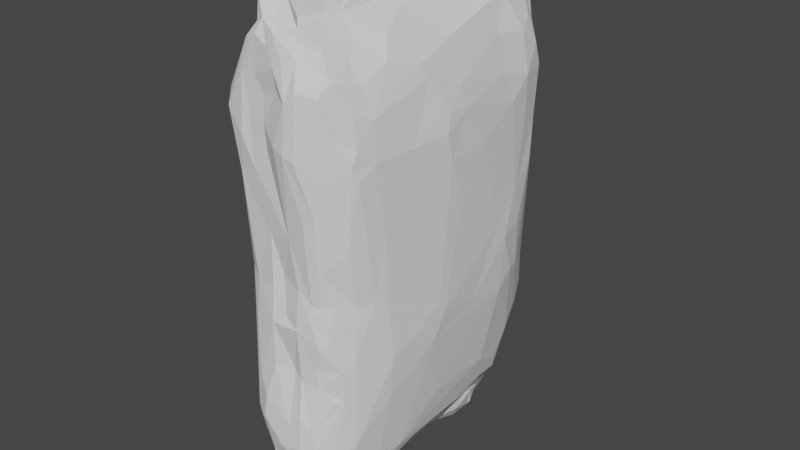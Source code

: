 # Source: chips.blend  (saved by Blender 3.1.7; exported with 4.5.12 LTS)
import bpy
from mathutils import Matrix  # noqa: F401  (used for matrix-valued properties, if any)

bpy.ops.wm.read_factory_settings(use_empty=True)
scene = bpy.context.scene
scene.name = 'Scene'

# ---- collections
col_collection = bpy.data.collections.new('Collection'); scene.collection.children.link(col_collection)

# ---- node groups
ng_auto_smooth = bpy.data.node_groups.new('Auto Smooth', 'GeometryNodeTree')
_s = ng_auto_smooth.interface.new_socket(name='Geometry', in_out='OUTPUT', socket_type='NodeSocketGeometry')
_s = ng_auto_smooth.interface.new_socket(name='Geometry', in_out='INPUT', socket_type='NodeSocketGeometry')
_s = ng_auto_smooth.interface.new_socket(name='Angle', in_out='INPUT', socket_type='NodeSocketFloat')
_s.subtype = 'ANGLE'
_s.min_value = 0.0
_s.max_value = 3.142
ng_auto_smooth.is_modifier = True
_N = ng_auto_smooth.nodes; _L = ng_auto_smooth.links
n0 = _N.new('NodeGroupOutput'); n0.name = 'Group Output'; n0.location = (480, -100)
n1 = _N.new('NodeGroupInput'); n1.name = 'Group Input'; n1.location = (-420, -300)
n2 = _N.new('NodeGroupInput'); n2.name = 'Group Input.001'; n2.location = (-60, -100)
n3 = _N.new('GeometryNodeSetShadeSmooth'); n3.name = 'Set Shade Smooth'; n3.location = (120, -100)
n3.domain = 'EDGE'
n4 = _N.new('GeometryNodeSetShadeSmooth'); n4.name = 'Set Shade Smooth.001'; n4.location = (300, -100)
n5 = _N.new('GeometryNodeInputMeshEdgeAngle'); n5.name = 'Edge Angle'; n5.location = (-420, -220)
n6 = _N.new('GeometryNodeInputEdgeSmooth'); n6.name = 'Is Edge Smooth'; n6.location = (-60, -160)
n7 = _N.new('GeometryNodeInputShadeSmooth'); n7.name = 'Is Face Smooth'; n7.location = (-240, -340)
n8 = _N.new('FunctionNodeBooleanMath'); n8.name = 'Boolean Math'; n8.location = (-60, -220)
n9 = _N.new('FunctionNodeCompare'); n9.name = 'Compare'; n9.location = (-240, -180)
n9.operation = 'LESS_EQUAL'
_L.new(n5.outputs[0], n9.inputs[0])
_L.new(n4.outputs[0], n0.inputs[0])
_L.new(n1.outputs[1], n9.inputs[1])
_L.new(n9.outputs[0], n8.inputs[0])
_L.new(n7.outputs[0], n8.inputs[1])
_L.new(n2.outputs[0], n3.inputs[0])
_L.new(n6.outputs[0], n3.inputs[1])
_L.new(n3.outputs[0], n4.inputs[0])
_L.new(n8.outputs[0], n3.inputs[2])
n0.is_active_output = True

# ---- world
world_world = bpy.data.worlds.new('World'); scene.world = world_world
world_world.use_nodes = True; world_world.node_tree.nodes.clear()
_N = world_world.node_tree.nodes; _L = world_world.node_tree.links
n0 = _N.new('ShaderNodeOutputWorld'); n0.name = 'World Output'; n0.location = (300, 300)
n1 = _N.new('ShaderNodeBackground'); n1.name = 'Background'; n1.location = (10, 300)
n1.inputs[0].default_value = (0.05088, 0.05088, 0.05088, 1.0)
_L.new(n1.outputs[0], n0.inputs[0])
n0.is_active_output = True
world_world.color = (1.0, 1.0, 1.0)
world_world.use_sun_shadow = False
world_world.sun_shadow_jitter_overblur = 0.0

# ---- meshes
me_cube_001 = bpy.data.meshes.new('Cube.001')
me_cube_001.from_pydata([(-0.2525, 0.4948, -0.1256), (-0.06837, 0.5704, 0.931), (0.1492, -0.4526, 0.7875), (-0.05723, -0.333, 1.038), (-0.1448, -0.439, 1.012), (-0.1884, 0.1655, 0.8458), (-0.1859, 0.4443, -0.7524), (-0.1212, -0.1981, -0.9245), (-0.0326, 0.5166, -0.9893), (-0.058, 0.2318, -1.026), (-0.0181, 0.1632, -1.015), (-0.006674, -0.06442, -0.9808), (0.02819, -0.3643, -1.031), (0.08613, 0.06236, -0.926), (0.1393, -0.5228, -0.9985), (0.09759, -0.2445, -0.9239), (-0.1183, -0.6573, -0.5661), (0.05298, -0.6451, -0.5101), (0.2073, -0.4948, -0.06723), (0.09544, -0.6162, -0.09635), (-0.08082, -0.6231, -0.1674), (-0.21, -0.6033, 0.3659), (0.08411, -0.6518, 0.4945), (-0.2307, -0.6227, 0.6049), (0.2739, -0.1639, -0.3361), (0.2843, 0.09885, 0.3761), (0.2846, -0.1414, -0.1792), (0.25, 0.4084, 0.5366), (0.2096, 0.262, 0.7229), (-0.1355, 0.5699, -0.7247), (0.1473, 0.5603, -0.5372), (0.04376, 0.5913, -0.4513), (0.1484, 0.6018, 0.4616), (-0.1119, 0.6044, 0.7964), (0.04936, 0.5863, 0.7722), (0.1099, 0.6132, 0.587), (-0.3023, 0.1766, -0.2011), (-0.2994, -0.1513, -0.2245), (-0.2935, -0.2762, -0.1782), (-0.2634, 0.3372, 0.5672), (-0.2187, -0.4737, -0.7599), (-0.1957, 0.4788, -0.6897), (0.1883, 0.1113, -0.7788), (-0.01274, -0.6079, 0.9263), (0.03553, 0.3333, 1.005), (0.02953, -0.3654, 0.8988), (0.03439, -0.5572, 0.8935), (-0.1685, -0.3818, 0.8951), (0.1915, 0.4777, 0.7357), (0.08871, 0.3927, 0.9043), (-0.0255, -0.5426, 1.006), (-0.09506, 0.3626, 1.033), (-0.119, -0.5544, 0.8962), (-0.1379, 0.3828, 0.8903), (-0.1446, -0.2671, -0.8569), (-0.1149, 0.546, -0.8284), (-0.06172, -0.04829, -0.965), (0.04039, 0.4066, -1.026), (0.1143, -0.3548, -0.9343), (-0.2292, -0.3784, -0.7784), (-0.1932, 0.2699, -0.7775), (-0.09681, 0.2972, -0.9793), (-0.1192, 0.1619, -0.9509), (-0.07491, -0.408, -0.9987), (-0.01857, 0.3307, -1.058), (-0.05127, -0.08404, -0.9716), (0.0573, 0.2867, -0.9894), (0.09554, -0.3983, -1.024), (0.05744, -0.5791, -1.058), (0.1149, -0.5582, -1.037), (0.06874, 0.2575, -0.9319), (0.07926, -0.6392, -0.7346), (0.1033, -0.6062, -0.297), (0.03782, -0.627, -0.1579), (0.09607, -0.606, -0.04258), (0.04392, -0.6584, 0.5066), (-0.06908, -0.6397, 0.8819), (0.1122, -0.6021, -0.3786), (-0.1791, -0.6066, -0.2232), (-0.08459, -0.6035, 0.1769), (0.1313, -0.6045, 0.09198), (-0.000768, -0.6525, 0.524), (0.03274, -0.63, 0.8037), (0.2373, -0.09086, -0.6052), (0.2895, -0.03204, 0.1945), (0.205, -0.01231, 0.7756), (0.2863, 0.2546, -0.06495), (0.2601, -0.01672, 0.6167), (0.1998, 0.4161, -0.5831), (-0.1942, 0.5387, -0.1425), (-0.0406, 0.5601, 0.1021), (0.1622, 0.5663, 0.2397), (0.2193, 0.5078, 0.3279), (0.2197, 0.4982, 0.6338), (0.01502, 0.5421, -0.8075), (-0.1632, 0.5986, 0.6586), (-0.1565, 0.5337, 0.8198), (0.1161, 0.5827, 0.8165), (-0.2838, -0.2881, -0.457), (0.2345, -0.433, 0.6097), (-0.0021, -0.1596, 1.032), (-0.1587, -0.4213, 0.9038), (0.1983, -0.5049, -0.6384), (-0.2094, -0.3944, -0.8122), (-0.1052, 0.5696, -0.7997), (-0.06179, -0.2969, -0.9829), (0.03994, -0.2563, -0.9843), (0.1637, -0.1689, -0.8197), (-0.1328, -0.6513, -0.5795), (0.09626, -0.6323, -0.5659), (-0.04607, -0.589, 0.0147), (-0.02291, -0.6092, -0.1329), (-0.1371, -0.6145, 0.4128), (-0.1739, -0.626, 0.5112), (0.2679, 0.3313, -0.234), (0.2669, 0.3644, -0.0409), (0.2531, -0.4029, 0.2062), (-0.06794, 0.5842, -0.7834), (0.106, 0.5977, -0.5115), (0.02995, 0.5582, -0.07675), (-0.02366, 0.5584, 0.377), (-0.1635, 0.5855, 0.4405), (-0.2554, 0.2058, -0.6496), (-0.2716, 0.4412, -0.2865), (-0.2669, -0.5491, 0.4605), (-0.2788, -0.2789, 0.5513), (-0.1384, -0.5016, -0.8677), (-0.1287, -0.1451, 0.8883), (-0.1411, 0.005975, -0.8871), (-0.03307, 0.374, -1.05), (-0.0008355, -0.6043, -0.3383), (0.0934, -0.2873, -0.9346), (-0.02112, 0.573, 0.4764), (0.1666, -0.5975, 0.4355), (-0.09051, -0.3778, 1.036), (0.0115, 0.4507, 1.073), (0.003184, 0.5057, -0.9869), (0.109, -0.3846, 0.8456), (-0.2118, 0.517, -0.5171), (0.09209, 0.4876, -0.7777), (0.1905, 0.2514, -0.7432), (0.2255, -0.5333, 0.4662), (0.08599, -0.5635, 0.8461), (0.01702, -0.4227, 0.9056), (-0.01494, -0.08094, 1.05), (-0.05112, 0.4206, 1.075), (-0.0439, -0.1228, 1.064), (-0.1333, -0.289, 0.9522), (0.004107, 0.3221, 1.062), (-0.07646, 0.4013, 1.057), (-0.0295, -0.1878, 1.049), (-0.07394, 0.14, 1.035), (-0.09137, -0.592, 1.01), (-0.1284, 0.05169, 0.8961), (-0.03228, 0.4039, -1.051), (-0.06958, 0.1355, -0.9996), (0.08422, -0.595, -1.012), (-0.1153, -0.3362, -0.8774), (-0.1325, 0.1226, -0.9159), (-0.1174, 0.5259, -0.8629), (-0.03413, -0.2499, -0.982), (0.02424, 0.3069, -1.049), (0.05998, -0.1775, -0.9562), (0.08227, -0.6036, -0.9025), (-0.2314, -0.5652, -0.6167), (0.1771, -0.5596, -0.3066), (0.03896, -0.6102, -0.003999), (-0.2434, -0.5442, 0.1734), (0.05395, -0.6508, 0.6779), (-0.161, -0.6098, -0.6788), (-0.1071, -0.6509, -0.471), (-0.0868, -0.6056, -0.02912), (0.1973, 0.3366, -0.6922), (0.255, -0.3622, -0.3109), (0.2852, 0.2008, 0.004202), (0.2652, -0.268, 0.4661), (0.271, 0.2543, -0.3033), (0.2773, 0.006119, 0.5351), (-0.08787, 0.5648, -0.002189), (0.2181, 0.5047, 0.1692), (0.04426, 0.5566, 0.2995), (0.05994, 0.5933, 0.8616), (0.1236, 0.5987, 0.7327), (0.02935, 0.6019, 0.9282), (-0.008903, 0.5854, 0.5716), (-0.09525, 0.5915, 0.8816), (-0.2326, 0.518, 0.3013), (-0.2348, 0.1373, 0.749), (-0.2657, -0.2161, -0.6539), (-0.2377, -0.2723, 0.7669), (-0.254, 0.3111, 0.6555), (-0.2101, 0.5096, 0.695), (0.09454, -0.1483, 0.8844), (0.008339, 0.332, -1.063), (0.0466, -0.5107, -1.078), (0.06798, -0.4324, -1.064), (0.05104, 0.3422, -0.9279), (-0.2226, -0.5654, -0.008373), (-0.03657, -0.6596, -0.6591), (0.0006345, -0.6248, 0.6996), (0.08837, -0.5901, 0.8271), (0.1317, 0.5775, -0.2064), (0.06689, 0.5857, 0.892), (-0.2832, -0.3352, 0.273), (0.2315, -0.512, 0.5218), (0.1059, -0.5843, -0.9086), (-0.04855, -0.6213, 0.9275), (-0.08369, -0.6099, 0.912), (0.06896, 0.4536, 0.9278), (0.02991, 0.3991, 1.04), (-0.05784, 0.5362, 1.026), (-0.09172, -0.1893, 1.038), (-0.1277, -0.09891, 0.8937), (-0.197, -0.5217, 0.831), (0.1016, -0.5278, 0.8384), (-0.07542, -0.5053, 1.043), (-0.1153, 0.3088, 0.9152), (-0.1728, 0.08459, 0.8549), (-0.1949, -0.1541, 0.8561), (-0.2337, -0.1382, -0.773), (-0.05919, -0.5778, -0.9841), (0.02218, -0.6046, -1.013), (-0.0759, -0.1724, -0.9537), (0.02183, -0.1557, -0.9718), (0.1089, -0.5038, -1.064), (-0.1427, -0.0588, -0.8883), (-0.1066, -0.07357, -0.918), (-0.1001, -0.3773, -0.9749), (-0.08701, 0.1875, -0.9999), (-0.02571, -0.4091, -1.044), (0.00202, -0.2341, -0.9849), (0.03157, 0.3988, -1.038), (0.05694, 0.2925, -0.9402), (0.05808, 0.3796, -0.9471), (0.08393, 0.1375, -0.9319), (0.1578, -0.4453, -0.9028), (0.2052, -0.5098, -0.267), (0.04075, -0.6175, -0.3664), (0.008437, -0.6126, 0.1809), (-0.09713, -0.6234, 0.7405), (0.1387, -0.5939, -0.7403), (-0.1825, -0.6207, -0.5629), (0.1233, -0.6094, -0.2095), (-0.07523, -0.6285, -0.3437), (0.09446, -0.6429, 0.7249), (-0.006543, -0.6289, 0.9027), (0.2442, 0.399, -0.2493), (0.2494, -0.3887, -0.07173), (0.2494, -0.4409, 0.4686), (0.223, 0.4054, 0.6969), (0.2275, -0.2071, 0.727), (-0.1792, 0.5348, -0.6115), (-0.158, 0.5477, -0.1397), (-0.1102, 0.5874, 0.3447), (-0.0654, 0.597, 0.6399), (-0.2188, 0.5328, 0.5612), (-0.05406, 0.5885, 0.9016), (-0.1515, 0.5586, -0.6267), (-0.1217, 0.6048, 0.5786), (0.02605, 0.5916, 0.6838), (-0.1345, 0.5204, 0.8826), (-0.305, 0.1775, 0.1881), (-0.2673, 0.4542, 0.2234), (-0.2486, -0.4764, -0.5958), (-0.2705, -0.3118, -0.5974), (-0.2869, -0.1083, -0.4475), (0.04544, 0.05805, 0.918), (-0.01248, 0.1044, 1.053), (-0.07823, -0.5753, 1.026), (-0.1134, 0.4533, 0.9065), (0.1674, -0.5354, -0.769), (-0.1191, 0.4706, -0.8481), (-0.09917, -0.3247, -0.9546), (0.1853, -0.5303, -0.6526), (0.1592, -0.5674, -0.0485), (-0.06788, -0.6146, 0.68), (0.2362, -0.5097, 0.4224), (0.2397, -0.3678, -0.4829), (0.2855, -0.1098, 0.4769), (-0.07164, 0.5973, -0.6613), (0.09228, 0.562, -0.6444), (-0.03972, 0.5449, -0.12), (0.145, 0.5634, 0.06691), (-0.2066, 0.3208, -0.7484), (-0.2137, 0.4263, -0.683), (-0.2966, 0.1566, 0.3758), (0.286, -0.1119, -0.222), (-0.1941, 0.4913, 0.745), (-0.2555, -0.05337, 0.7347), (-0.275, -0.4034, -0.1413), (-0.262, 0.2442, -0.5752), (-0.2504, 0.4575, -0.4403), (-0.2403, -0.03904, -0.7325), (-0.2524, 0.4984, -0.2978), (-0.2671, -0.03325, -0.6216), (-0.09667, 0.5331, 0.9129), (-0.1278, 0.598, 0.7936), (0.02463, 0.5992, 0.881), (-0.07293, 0.5858, 0.8281), (-0.1941, 0.5509, 0.6853), (-0.07299, -0.611, 0.4823), (0.1896, 0.5373, 0.107), (-0.1693, 0.5735, 0.2307), (0.1432, 0.5748, -0.3073), (-0.07953, 0.5486, -0.3455), (-0.1247, 0.5453, -0.192), (0.153, 0.573, -0.4388), (0.01574, 0.597, -0.57), (-0.2054, 0.5229, -0.3747), (0.2467, 0.262, 0.5789), (0.2421, 0.4596, 0.1604), (0.1685, -0.5623, 0.7463), (0.207, -0.5377, 0.1554), (-0.0286, -0.6319, 0.8436), (-0.1452, -0.6341, 0.7453), (-0.1166, -0.6301, 0.8612), (-0.1364, -0.6172, 0.6017), (-0.07668, -0.6159, 0.5825), (0.1292, -0.6133, 0.295), (0.2349, -0.4364, -0.05072), (0.001196, -0.6504, -0.5601), (-0.237, -0.5509, -0.4671), (0.04657, -0.6479, -0.7307), (0.05408, -0.6552, -0.6434), (0.1105, -0.6188, -0.751), (0.08383, -0.5048, -1.073), (0.09728, -0.1227, -0.9281), (0.02902, 0.09128, -0.9876), (0.02387, 0.169, -1.002), (-0.03034, -0.1406, -0.9722), (-0.0651, 0.5169, -0.9678), (-0.08701, -0.5263, -0.9899), (-0.0988, -0.4652, -0.9923), (-0.174, -0.4029, -0.8496), (-0.1233, 0.2313, -0.9248), (-0.02308, -0.56, -1.023), (-0.2114, 0.04171, 0.8239), (-0.2023, 0.2655, 0.8127), (-0.1954, -0.4189, 0.877), (-0.1409, -0.2351, 0.8954), (-0.1227, -0.4695, 1.031), (0.139, -0.5425, -0.9346), (-0.01096, -0.6374, -0.7746), (-0.04889, -0.01136, 1.059), (-0.02283, 0.2195, 1.062), (-0.04443, 0.1784, 1.06), (0.03698, 0.4665, 1.051), (-0.2246, 0.1214, -0.7504), (0.1567, 0.3585, 0.8476), (-0.001461, -0.5176, 0.9157), (-0.1393, 0.348, -0.8353), (0.08556, -0.624, 0.277), (0.2883, -0.09159, 0.3691), (0.006894, 0.5827, 0.7969), (-0.02115, -0.3372, 1.022), (-0.09925, 0.4688, -0.955), (0.07563, -0.6115, 0.8163), (0.06848, 0.5609, 0.1158), (0.08166, 0.6118, 0.683), (0.1653, -0.4948, -0.8868), (0.166, 0.5516, -0.2964), (0.01559, 0.5551, -0.2409), (-0.1659, 0.5312, -0.3767), (0.0566, 0.3553, -0.9623), (0.161, -0.6056, 0.7086), (0.2143, 0.5361, 0.5416), (-0.2846, 0.06995, 0.5312), (0.2768, 0.07765, -0.2612), (0.2275, 0.2068, -0.6191), (-0.1717, -0.5926, -0.04056), (-0.04528, -0.1932, 1.055), (-0.1552, -0.6258, -0.4329), (0.1878, 0.488, -0.486), (0.1071, -0.6306, -0.6568), (0.06161, 0.5832, -0.6156), (-0.04346, -0.638, -0.9181), (0.02748, 0.581, -0.7178), (0.1481, 0.1118, -0.8235), (0.2155, -0.5085, 0.6392), (0.07601, -0.0259, -0.9317), (0.08287, -0.3459, -0.9869), (-0.004531, -0.6336, 0.78), (-0.2737, -0.4997, 0.4982), (0.07239, 0.4032, -0.9167), (0.1783, 0.366, -0.7545), (0.07241, 0.467, -0.9013), (0.1341, 0.338, -0.8087), (-0.192, -0.2122, -0.8181), (0.02671, -0.6277, -0.9612), (0.1045, -0.5931, -0.9906), (-0.1131, 0.2099, 0.9167), (-0.1592, 0.3118, 0.8789), (-0.1509, -0.4738, 0.9031), (-0.234, 0.501, 0.5646), (-0.1088, -0.04902, 0.9572), (-0.07866, 0.4921, 1.03), (-0.1682, -0.5881, -0.7051), (-0.0214, 0.5539, 0.2878), (-0.09375, 0.5664, 0.2598), (0.0729, 0.5702, 0.9129), (-0.002242, 0.5568, 0.01827), (-0.1008, -0.6349, -0.7186), (-0.07616, -0.5985, -0.9428), (0.1576, -0.2804, 0.8374), (0.1822, -0.547, -0.4313), (0.2454, 0.4117, 0.3668), (-0.1254, 0.1484, 0.9044), (0.07581, 0.5891, 0.3813), (-0.2476, -0.5401, 0.6782), (-0.2182, -0.539, -0.673), (0.1765, -0.5857, 0.5883), (0.1331, -0.5893, -0.04912), (-0.2427, -0.4261, 0.7438), (0.1986, -0.3278, 0.7678), (0.1931, -0.4452, 0.7165), (0.1467, 0.586, 0.6075), (-0.2664, 0.1262, 0.6336), (-0.04816, -0.5022, -1.014), (-0.2956, -0.1458, 0.2991), (-0.06553, 0.4228, -1.02), (0.1581, -0.5775, -0.1717), (-0.09634, 0.04967, -0.9554), (-0.1466, 0.2354, -0.8194), (-0.2956, 0.2808, -0.06775), (-0.2054, -0.02422, -0.7763), (0.05197, -0.6275, -0.9022), (-0.2063, -0.2651, 0.841), (0.1967, -0.1776, -0.7865), (0.1575, -0.5731, -0.4369), (-0.006673, -0.6232, -0.9764), (-0.2337, -0.6014, 0.6689), (0.01238, -0.6178, 0.8968), (0.2091, -0.275, -0.7642), (0.2002, -0.3935, -0.7658), (0.2726, 0.3273, 0.1103), (0.2786, -0.09584, 0.5457), (0.2592, 0.3114, 0.4635), (0.2439, -0.1695, 0.6802), (-0.1015, 0.5915, -0.7529), (-0.126, 0.6244, 0.6982), (0.07623, 0.6009, 0.8226), (-0.1271, 0.5645, 0.8727), (0.169, 0.5285, 0.7273), (-0.2666, -0.4773, 0.1379), (-0.2757, 0.339, -0.3297), (-0.08561, 0.398, -0.9921), (0.08026, 0.5986, 0.7568), (-0.07836, 0.6142, 0.7584), (0.1617, -0.595, 0.733), (0.04326, 0.423, -0.9812), (0.1469, -0.3581, -0.8305), (0.02401, -0.04867, -0.9679), (0.05613, 0.1879, -0.9705), (-0.08946, -0.2804, 1.035), (-0.1614, 0.127, -0.8074), (-0.205, -0.578, 0.7431), (0.1067, -0.4795, -1.041), (-0.01945, -0.5115, -1.035), (-0.1926, -0.5344, -0.7626)], [], [(192, 45, 403), (345, 151, 343), (265, 37, 36), (408, 455, 213, 412), (157, 333, 54), (367, 24, 176), (12, 380, 195), (74, 19, 411), (140, 42, 386), (240, 373, 324), (266, 45, 192), (268, 152, 206), (119, 91, 201), (376, 279, 307, 374), (171, 20, 110), (297, 202, 181), (385, 139, 384, 386), (238, 166, 74), (88, 372, 246, 114), (377, 107, 326, 13), (345, 343, 344), (454, 128, 424, 347), (47, 101, 339), (4, 101, 392), (384, 172, 140, 386), (7, 54, 387), (239, 313, 76, 314), (10, 328, 11), (182, 446, 440, 97), (15, 107, 450), (356, 82, 168, 244), (389, 163, 425), (166, 238, 110), (203, 418, 38, 289), (400, 119, 281, 178), (366, 418, 125, 288), (48, 249, 93), (393, 191, 299, 255), (55, 6, 41, 29), (248, 204, 141, 276), (303, 201, 360), (298, 185, 256), (444, 123, 291), (123, 444, 36, 423), (173, 24, 286), (289, 382, 203), (67, 58, 235, 14), (366, 288, 416), (164, 289, 263), (262, 186, 0), (442, 97, 399), (141, 204, 410, 133), (439, 296, 33), (438, 279, 376, 117), (220, 335, 221, 429), (447, 353, 254), (253, 132, 120), (254, 184, 132), (223, 329, 65, 11), (165, 242, 72, 77), (118, 30, 280), (138, 293, 308), (280, 30, 139), (20, 73, 111), (117, 376, 94), (437, 85, 250), (27, 93, 249), (399, 208, 348, 48), (27, 309, 436), (440, 34, 353, 181), (174, 84, 286, 367), (49, 208, 209, 44), (277, 24, 173), (319, 312, 18), (200, 142, 431), (317, 199, 275), (35, 358, 182, 415), (42, 427, 107, 377), (109, 237, 17), (1, 295, 395, 210), (15, 162, 326, 107), (188, 265, 294), (287, 191, 190, 337), (25, 84, 174, 434), (196, 70, 232), (11, 328, 327), (17, 320, 323, 109), (408, 382, 124, 430), (228, 62, 334, 61), (104, 330, 55), (117, 8, 330), (105, 227, 272), (332, 126, 103), (332, 331, 126), (361, 119, 201), (228, 61, 445), (218, 47, 339), (225, 128, 226), (101, 338, 392), (344, 343, 267), (343, 146, 267), (135, 345, 344), (44, 209, 148), (137, 45, 214), (99, 378, 204, 248), (16, 108, 169), (176, 24, 83, 368), (401, 342, 322, 198), (236, 319, 18), (39, 393, 262, 261), (181, 353, 298), (10, 155, 228, 9), (442, 48, 93), (241, 164, 169, 108), (256, 185, 183), (64, 129, 231), (258, 253, 302), (350, 61, 334, 422), (303, 360, 306), (307, 361, 31), (387, 424, 225, 7), (27, 249, 28, 309), (179, 92, 310), (435, 175, 278), (442, 93, 365), (255, 95, 186), (20, 130, 73), (42, 368, 432), (19, 166, 73), (243, 371, 170), (372, 88, 30), (374, 280, 376), (456, 14, 69, 224), (376, 139, 94), (70, 377, 234), (166, 19, 74), (181, 202, 97), (412, 338, 426, 189), (15, 131, 106, 162), (381, 239, 275, 199), (418, 261, 37, 38), (59, 188, 219), (399, 183, 346, 208), (68, 389, 156), (261, 36, 37), (390, 51, 216), (297, 298, 256, 183), (201, 303, 31), (338, 213, 392), (4, 147, 101), (373, 240, 404), (125, 418, 203, 382), (51, 151, 149), (320, 16, 198, 323), (401, 396, 375), (100, 45, 266), (49, 192, 85, 348), (44, 148, 266), (357, 119, 400), (46, 43, 142), (248, 276, 116), (116, 319, 247), (315, 52, 213, 455), (49, 44, 266), (385, 449, 136, 94), (208, 346, 209), (266, 148, 144), (144, 100, 266), (267, 144, 148), (344, 267, 148), (296, 441, 185, 33), (169, 396, 401), (404, 165, 77, 428), (149, 345, 145), (149, 151, 345), (343, 394, 211), (146, 343, 211), (264, 59, 40, 263), (152, 392, 52), (53, 391, 216), (391, 5, 406), (391, 337, 5), (92, 405, 434, 310), (217, 153, 406), (87, 177, 309, 28), (1, 210, 183), (40, 59, 103), (429, 221, 388), (91, 407, 32), (424, 387, 219), (387, 333, 219), (235, 359, 341, 14), (340, 134, 453), (105, 226, 222), (222, 226, 56), (325, 224, 69, 68), (56, 11, 65), (12, 195, 229), (145, 135, 210, 395), (82, 381, 168), (380, 58, 67), (80, 274, 18, 312), (74, 411, 80), (377, 13, 234), (102, 273, 270), (63, 229, 457, 417), (205, 163, 389), (346, 183, 210, 135), (281, 361, 304, 305), (71, 109, 323), (71, 373, 109), (328, 161, 66, 452), (71, 323, 322), (165, 236, 420, 242), (445, 350, 271, 355), (412, 189, 125), (153, 151, 390, 406), (193, 328, 10, 64), (170, 108, 16), (78, 197, 241), (413, 250, 85), (72, 73, 237), (73, 166, 110), (73, 110, 111), (266, 192, 49), (100, 370, 150), (369, 21, 197), (414, 99, 413), (187, 336, 217, 5), (180, 120, 132), (180, 397, 120), (45, 100, 150, 354), (437, 435, 87, 85), (252, 281, 305), (120, 397, 398, 253), (432, 368, 83), (172, 88, 368), (122, 347, 292, 294), (130, 237, 73), (39, 285, 366, 190), (415, 442, 365), (175, 248, 26), (174, 367, 86), (55, 29, 104), (29, 438, 104), (104, 438, 117), (194, 68, 335, 457), (67, 14, 456), (308, 362, 138), (31, 118, 307), (0, 89, 293), (124, 382, 443, 167), (259, 35, 184), (259, 358, 35), (119, 357, 91), (301, 92, 179), (91, 357, 180), (190, 191, 393, 39), (312, 141, 133, 80), (206, 76, 313, 245), (193, 64, 231), (207, 76, 206), (152, 207, 206), (206, 245, 43), (234, 13, 452), (452, 327, 328), (335, 220, 331, 457), (34, 440, 446), (220, 429, 375, 402), (287, 96, 191), (306, 372, 30, 118), (182, 442, 415), (185, 1, 183), (291, 138, 41), (284, 291, 41), (297, 181, 298), (355, 330, 419, 445), (66, 161, 231, 363), (411, 420, 274), (264, 98, 265, 188), (262, 293, 123), (262, 0, 293), (262, 123, 423), (94, 136, 8, 117), (306, 118, 31), (62, 421, 128), (228, 155, 421), (75, 238, 351), (325, 68, 194), (60, 350, 422), (423, 36, 261), (142, 214, 46), (348, 85, 28), (362, 304, 307, 279), (348, 208, 49), (45, 143, 214), (2, 137, 214), (226, 128, 421, 56), (370, 453, 134), (135, 344, 148), (267, 146, 144), (394, 153, 212), (147, 394, 212), (147, 211, 394), (340, 4, 152), (268, 340, 152), (218, 127, 212), (153, 217, 218), (218, 212, 153), (5, 337, 187), (288, 426, 336), (336, 218, 217), (221, 335, 68), (128, 225, 424), (284, 6, 283), (252, 362, 308, 89), (225, 226, 7), (50, 43, 46, 349), (360, 179, 310, 246), (426, 47, 218), (103, 333, 332), (332, 63, 417), (243, 170, 320, 130), (272, 227, 157), (55, 330, 159), (105, 229, 63), (227, 105, 63), (37, 265, 98, 38), (10, 9, 64), (24, 277, 432, 83), (434, 405, 436, 25), (11, 327, 451), (326, 379, 13), (99, 248, 175, 437), (195, 325, 194), (433, 235, 432), (235, 450, 427), (432, 427, 42), (197, 167, 321), (197, 21, 167), (109, 428, 77), (103, 126, 40), (240, 270, 273), (163, 324, 71), (388, 375, 429), (282, 91, 301), (198, 322, 323), (162, 451, 379, 326), (241, 321, 164), (88, 384, 139, 30), (79, 21, 369), (241, 197, 321), (237, 77, 72), (371, 20, 78), (371, 78, 241), (31, 361, 201), (143, 349, 46, 214), (276, 141, 312), (81, 75, 168), (316, 112, 317), (316, 275, 239), (113, 314, 23), (113, 316, 314), (316, 239, 314), (315, 314, 76), (431, 142, 43), (383, 233, 449), (172, 384, 88), (102, 173, 236), (368, 88, 176), (88, 114, 176), (0, 186, 302, 89), (219, 188, 294, 292), (26, 84, 352), (180, 357, 90, 397), (278, 177, 435), (278, 175, 26), (390, 216, 391, 406), (354, 150, 370, 3), (99, 437, 250), (41, 138, 251), (257, 138, 362), (279, 257, 362), (304, 361, 307), (288, 336, 187, 416), (281, 119, 361), (360, 282, 301), (257, 29, 41, 251), (121, 258, 302), (300, 112, 238), (258, 439, 254), (121, 95, 439), (182, 358, 446), (324, 163, 205, 240), (296, 96, 441), (173, 247, 319, 236), (394, 343, 151, 153), (182, 97, 442), (48, 442, 399), (202, 183, 399), (122, 36, 290), (11, 56, 155, 10), (291, 123, 293), (291, 293, 138), (219, 292, 424), (347, 122, 283), (122, 291, 284), (122, 284, 283), (122, 290, 291), (98, 289, 38), (164, 321, 443), (294, 265, 36, 122), (289, 443, 382), (124, 23, 430), (441, 295, 185), (288, 125, 189), (434, 174, 86, 115), (173, 286, 26), (52, 315, 207), (423, 261, 262), (36, 444, 290), (263, 289, 98), (441, 260, 295), (439, 447, 254), (258, 132, 253), (258, 254, 132), (302, 398, 178), (201, 91, 282), (360, 301, 179), (201, 282, 360), (231, 57, 233, 363), (308, 293, 89), (354, 3, 215, 50), (365, 93, 27), (84, 25, 352), (223, 162, 106, 230), (115, 310, 434), (413, 403, 137, 2), (140, 172, 368), (448, 244, 364), (432, 277, 433), (356, 200, 431), (176, 114, 86, 367), (23, 314, 315), (430, 23, 315), (112, 316, 113), (133, 318, 80), (238, 112, 79), (243, 20, 371), (109, 77, 237), (79, 112, 21), (425, 322, 342), (436, 309, 177, 25), (58, 131, 450), (195, 224, 325), (240, 205, 341, 270), (223, 451, 162), (193, 161, 328), (66, 232, 452), (104, 117, 330), (332, 417, 331), (417, 457, 331), (13, 379, 451, 327), (219, 333, 103), (219, 103, 59), (47, 338, 101), (215, 340, 268), (145, 345, 135), (249, 48, 348), (249, 348, 28), (337, 190, 416, 187), (238, 74, 351), (365, 32, 35, 415), (261, 285, 39), (425, 342, 375, 388), (50, 349, 143), (440, 181, 97), (455, 430, 315), (91, 92, 301), (91, 180, 407), (159, 330, 355, 271), (95, 302, 186), (75, 351, 318, 22), (419, 330, 8, 154), (140, 368, 42), (131, 58, 380), (55, 271, 6), (381, 313, 239), (457, 229, 195, 194), (144, 146, 370), (100, 144, 370), (242, 73, 72), (242, 19, 73), (369, 197, 78), (324, 373, 71), (381, 199, 168), (195, 380, 67), (21, 112, 113), (40, 458, 409), (70, 196, 386), (54, 333, 387), (221, 156, 388), (69, 389, 68), (390, 151, 51), (4, 392, 152), (409, 458, 396), (183, 202, 297), (276, 312, 319), (16, 169, 401, 198), (295, 260, 269), (54, 7, 272, 157), (6, 271, 60, 283), (364, 244, 22, 133), (268, 206, 43, 50), (170, 16, 320), (64, 9, 129), (455, 408, 430), (211, 453, 370, 146), (56, 65, 329, 222), (342, 401, 375), (70, 234, 452, 232), (168, 75, 22), (223, 11, 451), (450, 131, 15), (331, 220, 402), (449, 233, 57), (448, 356, 244), (173, 26, 247), (445, 129, 9), (443, 321, 167), (178, 398, 397), (303, 306, 31), (177, 87, 435), (136, 449, 57), (385, 383, 449), (245, 356, 431), (270, 359, 433, 102), (124, 167, 21), (427, 450, 107), (235, 58, 450), (230, 160, 222, 329), (230, 106, 12), (160, 230, 12), (339, 101, 147), (389, 69, 14, 341), (158, 62, 128), (421, 155, 56), (262, 393, 186), (393, 255, 186), (298, 353, 447), (238, 79, 110), (7, 226, 105, 272), (269, 216, 51), (285, 261, 418), (86, 114, 246, 115), (190, 366, 416), (259, 34, 446, 358), (407, 180, 132), (410, 364, 133), (413, 99, 250), (413, 2, 414), (263, 40, 409), (458, 402, 375, 396), (163, 71, 322, 425), (116, 276, 319), (178, 90, 400), (26, 248, 116), (286, 84, 26), (253, 398, 302), (85, 403, 413), (27, 405, 92, 365), (428, 109, 404), (109, 373, 404), (389, 425, 388, 156), (405, 27, 436), (5, 217, 406), (136, 57, 231), (453, 147, 4, 340), (32, 407, 184), (386, 383, 385), (448, 364, 378, 311), (134, 215, 3), (164, 263, 409), (23, 21, 113), (97, 202, 399), (296, 299, 191, 96), (280, 374, 307, 118), (204, 378, 364), (204, 364, 410), (80, 411, 274), (376, 280, 139), (94, 139, 385), (306, 360, 246, 372), (263, 98, 264), (213, 338, 412), (380, 12, 106, 131), (409, 396, 169, 164), (386, 42, 377, 70), (2, 311, 414), (184, 407, 132), (55, 159, 271), (6, 284, 41), (66, 363, 196, 232), (252, 178, 281), (17, 237, 130, 320), (20, 243, 130), (456, 224, 195, 67), (50, 215, 268), (408, 412, 125, 382), (366, 285, 418), (193, 231, 161), (420, 411, 19, 242), (269, 53, 216), (295, 269, 395), (235, 433, 359), (359, 270, 341), (356, 245, 82), (129, 154, 231), (452, 13, 327), (354, 50, 143), (298, 447, 33), (135, 148, 209, 346), (274, 420, 18), (420, 236, 18), (62, 228, 421), (351, 80, 318), (351, 74, 80), (347, 283, 60), (292, 347, 424), (147, 212, 127, 339), (3, 370, 134), (453, 211, 147), (205, 389, 341), (218, 339, 127), (12, 229, 105, 160), (288, 189, 426), (333, 157, 227), (333, 227, 332), (62, 158, 334), (9, 228, 445), (369, 78, 20, 171), (160, 105, 222), (230, 329, 223), (356, 448, 311, 200), (432, 235, 427), (124, 21, 23), (404, 240, 273), (404, 102, 236), (40, 126, 458), (170, 371, 241, 108), (369, 171, 79), (45, 354, 143), (81, 238, 75), (317, 112, 300), (316, 317, 275), (168, 22, 244), (245, 431, 43), (433, 277, 102), (383, 196, 233), (200, 311, 214, 142), (177, 278, 352, 25), (2, 214, 311), (115, 246, 310), (29, 257, 279, 438), (24, 367, 286), (35, 32, 184), (437, 175, 435), (34, 259, 254, 353), (257, 251, 138), (304, 362, 305), (252, 89, 302), (178, 252, 302), (178, 397, 90), (365, 92, 32), (26, 116, 247), (81, 300, 238), (81, 317, 300), (184, 254, 259), (299, 296, 95, 255), (129, 445, 419, 154), (258, 121, 439), (439, 95, 296), (185, 295, 1), (317, 81, 168, 199), (350, 445, 61), (290, 444, 291), (289, 164, 443), (213, 52, 392), (152, 52, 207), (441, 96, 260), (298, 33, 185), (439, 33, 447), (402, 458, 126, 331), (92, 91, 32), (305, 362, 252), (87, 28, 85), (173, 102, 277), (313, 381, 245), (381, 82, 245), (422, 454, 347, 60), (404, 273, 102), (332, 227, 63), (426, 338, 47), (128, 454, 158), (336, 426, 218), (395, 269, 51, 149), (350, 60, 271), (352, 278, 26), (110, 20, 111), (79, 171, 110), (207, 315, 76), (357, 400, 90), (149, 145, 395), (99, 414, 311, 378), (196, 363, 233), (95, 121, 302), (133, 22, 318), (154, 8, 136, 231), (264, 188, 59), (340, 215, 134), (386, 196, 383), (404, 236, 165), (221, 68, 156), (45, 137, 403), (403, 85, 192), (158, 454, 422, 334), (287, 337, 260, 96), (260, 337, 391, 53), (53, 269, 260)])
_uv = me_cube_001.uv_layers.new(name='UVMap')
_uv.uv.foreach_set('vector', [0.6905, 0.6579, 0.7273, 0.6569, 0.6954, 0.6804, 0.7756, 0.5922, 0.7885, 0.5968, 0.7828, 0.6261, 0.4363, 0.1088, 0.4722, 0.09888, 0.4746, 0.1683, 0.5957, 0.1637, 0.6051, 0.5726, 0.6236, 0.0397, 0.6106, 0.03842, 0.1954, 0.6909, 0.1695, 0.7134, 0.1835, 0.6738, 0.4667, 0.5965, 0.4469, 0.6649, 0.4559, 0.5702, 0.2544, 0.6891, 0.2765, 0.6874, 0.2783, 0.7026, 0.4931, 0.8132, 0.4848, 0.8131, 0.492, 0.7991, 0.3632, 0.5526, 0.356, 0.5867, 0.337, 0.541, 0.3964, 0.811, 0.4147, 0.8261, 0.3993, 0.8236, 0.714, 0.6173, 0.7273, 0.6569, 0.6905, 0.6579, 0.8064, 0.7376, 0.8151, 0.7412, 0.8014, 0.746, 0.488, 0.4131, 0.5157, 0.4223, 0.4771, 0.4278, 0.3943, 0.3916, 0.4053, 0.3626, 0.4214, 0.3754, 0.4093, 0.4026, 0.4928, 0.9304, 0.4761, 0.9269, 0.4937, 0.8964, 0.5963, 0.3513, 0.6054, 0.378, 0.5943, 0.3756, 0.3005, 0.5183, 0.3082, 0.5155, 0.3646, 0.5366, 0.337, 0.541, 0.5193, 0.8596, 0.4962, 0.8401, 0.4931, 0.8132, 0.4098, 0.5095, 0.4242, 0.4865, 0.4553, 0.5244, 0.4641, 0.549, 0.3403, 0.5921, 0.3326, 0.6621, 0.3011, 0.6482, 0.3029, 0.6133, 0.7756, 0.5922, 0.7828, 0.6261, 0.7634, 0.5851, 0.16, 0.602, 0.183, 0.6201, 0.3572, 0.1408, 0.2937, 0.3013, 0.8436, 0.7012, 0.83, 0.7086, 0.837, 0.6722, 0.811, 0.7105, 0.83, 0.7086, 0.8322, 0.7191, 0.3646, 0.5366, 0.3746, 0.5428, 0.3632, 0.5526, 0.337, 0.541, 0.2035, 0.6577, 0.1835, 0.6738, 0.1678, 0.6612, 0.5876, 0.9394, 0.6032, 0.9252, 0.6132, 0.9445, 0.591, 0.9543, 0.2499, 0.5913, 0.2618, 0.5911, 0.2499, 0.6373, 0.5925, 0.4214, 0.5822, 0.3893, 0.5897, 0.3859, 0.6089, 0.4194, 0.2941, 0.6688, 0.3326, 0.6621, 0.3365, 0.7007, 0.6064, 0.849, 0.5981, 0.8923, 0.5894, 0.8611, 0.5912, 0.8399, 0.375, 0.8322, 0.3874, 0.8336, 0.3906, 0.8528, 0.4962, 0.8401, 0.5193, 0.8596, 0.496, 0.8747, 0.5509, 0.05194, 0.5406, 0.1011, 0.4762, 0.07291, 0.485, 0.03987, 0.4931, 0.3754, 0.4818, 0.3902, 0.476, 0.3582, 0.4932, 0.3212, 0.5735, 0.1443, 0.5406, 0.1011, 0.578, 0.06818, 0.6132, 0.1153, 0.625, 0.4704, 0.6167, 0.5246, 0.6031, 0.4998, 0.5837, 0.2423, 0.6075, 0.2518, 0.5971, 0.2704, 0.5792, 0.2616, 0.1936, 0.507, 0.1629, 0.5219, 0.1534, 0.5091, 0.1847, 0.4999, 0.5674, 0.7228, 0.5758, 0.7443, 0.5623, 0.755, 0.5566, 0.7413, 0.4556, 0.4438, 0.4771, 0.4278, 0.4527, 0.4614, 0.5985, 0.3347, 0.6098, 0.3203, 0.6099, 0.3319, 0.4567, 0.2118, 0.4603, 0.2302, 0.4349, 0.2454, 0.4603, 0.2302, 0.4567, 0.2118, 0.4746, 0.1683, 0.4891, 0.191, 0.4558, 0.7057, 0.4469, 0.6649, 0.4641, 0.6453, 0.485, 0.03987, 0.5657, 0.02217, 0.5509, 0.05194, 0.2865, 0.6983, 0.3038, 0.6906, 0.3353, 0.7214, 0.3159, 0.7334, 0.5735, 0.1443, 0.6132, 0.1153, 0.597, 0.1516, 0.4091, 0.005142, 0.485, 0.03987, 0.4103, 0.02307, 0.5308, 0.2281, 0.5373, 0.2556, 0.4808, 0.2461, 0.6106, 0.4539, 0.6089, 0.4194, 0.6235, 0.395, 0.5623, 0.755, 0.5758, 0.7443, 0.5786, 0.7911, 0.5574, 0.7933, 0.5818, 0.3143, 0.6021, 0.3061, 0.5958, 0.3172, 0.3905, 0.3314, 0.4053, 0.3626, 0.3943, 0.3916, 0.383, 0.3538, 0.2235, 0.7431, 0.2319, 0.7342, 0.3351, 0.8392, 0.3775, 0.8801, 0.588, 0.3286, 0.5868, 0.3568, 0.5723, 0.338, 0.5389, 0.3198, 0.5533, 0.3737, 0.5384, 0.3686, 0.5723, 0.338, 0.5649, 0.3675, 0.5533, 0.3737, 0.2554, 0.6533, 0.2419, 0.6486, 0.2362, 0.6377, 0.2499, 0.6373, 0.4554, 0.78, 0.4702, 0.8024, 0.4626, 0.8304, 0.4492, 0.8089, 0.4257, 0.4227, 0.4219, 0.4508, 0.4017, 0.4337, 0.4187, 0.2716, 0.4542, 0.2482, 0.44, 0.2706, 0.4017, 0.4337, 0.4219, 0.4508, 0.3792, 0.4443, 0.4647, 0.9073, 0.4692, 0.8714, 0.4771, 0.8877, 0.383, 0.3538, 0.3943, 0.3916, 0.3847, 0.3909, 0.6021, 0.6647, 0.6161, 0.6544, 0.6169, 0.6726, 0.5806, 0.5342, 0.6031, 0.4998, 0.6195, 0.5289, 0.7271, 0.5029, 0.7193, 0.5317, 0.6735, 0.5393, 0.6476, 0.5046, 0.5806, 0.5342, 0.5897, 0.5765, 0.5643, 0.5669, 0.5897, 0.3859, 0.5819, 0.3741, 0.5868, 0.3568, 0.5943, 0.3756, 0.5083, 0.5939, 0.5248, 0.6172, 0.4641, 0.6453, 0.4667, 0.5965, 0.6998, 0.5448, 0.7193, 0.5317, 0.7405, 0.5514, 0.7247, 0.5594, 0.4282, 0.7054, 0.4469, 0.6649, 0.4558, 0.7057, 0.483, 0.7391, 0.5171, 0.7748, 0.4836, 0.7613, 0.6175, 0.8347, 0.6225, 0.8292, 0.6199, 0.8909, 0.5644, 0.9174, 0.5794, 0.8977, 0.5768, 0.9258, 0.5661, 0.4172, 0.5743, 0.3966, 0.5925, 0.4214, 0.5793, 0.4373, 0.356, 0.5867, 0.3528, 0.6646, 0.3326, 0.6621, 0.3403, 0.5921, 0.4254, 0.8282, 0.4518, 0.8431, 0.4326, 0.8424, 0.7925, 0.504, 0.8084, 0.5113, 0.7908, 0.5282, 0.7816, 0.5186, 0.2941, 0.6688, 0.2721, 0.6552, 0.3011, 0.6482, 0.3326, 0.6621, 0.3974, 0.07603, 0.4363, 0.1088, 0.4058, 0.1211, 0.619, 0.2526, 0.6075, 0.2518, 0.6052, 0.1877, 0.6246, 0.1915, 0.5462, 0.6087, 0.5248, 0.6172, 0.5083, 0.5939, 0.5181, 0.5501, 0.2979, 0.5467, 0.3204, 0.5581, 0.2941, 0.563, 0.2499, 0.6373, 0.2618, 0.5911, 0.2649, 0.6051, 0.4326, 0.8424, 0.43, 0.8781, 0.4167, 0.851, 0.4254, 0.8282, 0.5957, 0.1637, 0.5657, 0.02217, 0.5611, 0.00814, 0.592, 0.0001868, 0.2199, 0.5869, 0.2049, 0.5928, 0.1843, 0.5767, 0.2029, 0.5628, 0.2165, 0.5043, 0.2219, 0.5159, 0.2067, 0.5097, 0.2242, 0.5001, 0.2399, 0.5162, 0.2219, 0.5159, 0.2316, 0.6742, 0.204, 0.6985, 0.2144, 0.6831, 0.202, 0.7187, 0.1787, 0.732, 0.1476, 0.7126, 0.202, 0.7187, 0.2046, 0.7317, 0.1787, 0.732, 0.461, 0.3869, 0.488, 0.4131, 0.4664, 0.4175, 0.2199, 0.5869, 0.2029, 0.5628, 0.2135, 0.5428, 0.854, 0.6563, 0.8436, 0.7012, 0.837, 0.6722, 0.1779, 0.6322, 0.183, 0.6201, 0.2123, 0.6359, 0.83, 0.7086, 0.8581, 0.7087, 0.8322, 0.7191, 0.7634, 0.5851, 0.7828, 0.6261, 0.7556, 0.6053, 0.7828, 0.6261, 0.7806, 0.6537, 0.7556, 0.6053, 0.7514, 0.5397, 0.7756, 0.5922, 0.7634, 0.5851, 0.7247, 0.5594, 0.7405, 0.5514, 0.7491, 0.5668, 0.6809, 0.7137, 0.7003, 0.7053, 0.6971, 0.7402, 0.5986, 0.7236, 0.6007, 0.7434, 0.5758, 0.7443, 0.5674, 0.7228, 0.4259, 0.9277, 0.4235, 0.9356, 0.4059, 0.9309, 0.4559, 0.5702, 0.4469, 0.6649, 0.406, 0.6429, 0.4001, 0.567, 0.4056, 0.9156, 0.4024, 0.8883, 0.4067, 0.8557, 0.418, 0.8883, 0.4583, 0.7623, 0.483, 0.7391, 0.4836, 0.7613, 0.5876, 0.1983, 0.5837, 0.2423, 0.5308, 0.2281, 0.5264, 0.1633, 0.5943, 0.3756, 0.5868, 0.3568, 0.5932, 0.3346, 0.2499, 0.5913, 0.2401, 0.5964, 0.2199, 0.5869, 0.2348, 0.5782, 0.6106, 0.4539, 0.625, 0.4704, 0.6031, 0.4998, 0.4242, 0.9597, 0.4123, 0.9866, 0.4061, 0.9443, 0.4235, 0.9356, 0.6099, 0.3319, 0.6201, 0.3303, 0.6131, 0.3478, 0.2445, 0.5609, 0.2427, 0.5523, 0.2607, 0.5441, 0.569, 0.3155, 0.5389, 0.3198, 0.5272, 0.2981, 0.1786, 0.5514, 0.2029, 0.5628, 0.1843, 0.5767, 0.1683, 0.5691, 0.4556, 0.4438, 0.4527, 0.4614, 0.4361, 0.4491, 0.4214, 0.3754, 0.461, 0.3869, 0.4469, 0.39, 0.1678, 0.6612, 0.1539, 0.6258, 0.1779, 0.6322, 0.2035, 0.6577, 0.5806, 0.5342, 0.6195, 0.5289, 0.6222, 0.5742, 0.5897, 0.5765, 0.5232, 0.5016, 0.5468, 0.501, 0.5236, 0.5161, 0.5778, 0.6452, 0.5693, 0.6764, 0.565, 0.6452, 0.6106, 0.4539, 0.6031, 0.4998, 0.5774, 0.4873, 0.5792, 0.2616, 0.5838, 0.2933, 0.5373, 0.2556, 0.4647, 0.9073, 0.4528, 0.884, 0.4692, 0.8714, 0.356, 0.5867, 0.4001, 0.567, 0.3663, 0.6857, 0.4848, 0.8131, 0.4962, 0.8401, 0.4803, 0.8432, 0.4538, 0.9276, 0.442, 0.9437, 0.4387, 0.9301, 0.4242, 0.4865, 0.4098, 0.5095, 0.4219, 0.4508, 0.4093, 0.4026, 0.4017, 0.4337, 0.3943, 0.3916, 0.2942, 0.7151, 0.3159, 0.7334, 0.2971, 0.7344, 0.2919, 0.7185, 0.3943, 0.3916, 0.3792, 0.4443, 0.3847, 0.3909, 0.3204, 0.5581, 0.3403, 0.5921, 0.3029, 0.5917, 0.4962, 0.8401, 0.4848, 0.8131, 0.4931, 0.8132, 0.5943, 0.3756, 0.6054, 0.378, 0.6089, 0.4194, 0.6106, 0.03842, 0.8581, 0.7087, 0.8628, 0.6773, 0.6195, 0.07319, 0.2941, 0.6688, 0.291, 0.676, 0.2587, 0.6703, 0.2721, 0.6552, 0.5907, 0.9073, 0.5876, 0.9394, 0.5768, 0.9258, 0.5794, 0.8977, 0.5406, 0.1011, 0.5264, 0.1633, 0.4722, 0.09888, 0.4762, 0.07291, 0.1391, 0.7077, 0.131, 0.6782, 0.1483, 0.6525, 0.7271, 0.5029, 0.7622, 0.5031, 0.7353, 0.5348, 0.7193, 0.5317, 0.2665, 0.7345, 0.2947, 0.7441, 0.2807, 0.7427, 0.5264, 0.1633, 0.4746, 0.1683, 0.4722, 0.09888, 0.8164, 0.5835, 0.794, 0.5563, 0.8052, 0.5655, 0.5963, 0.3513, 0.5985, 0.3347, 0.6099, 0.3319, 0.6131, 0.3478, 0.4771, 0.4278, 0.4556, 0.4438, 0.4521, 0.4111, 0.8581, 0.7087, 0.8609, 0.7363, 0.8322, 0.7191, 0.811, 0.7105, 0.8086, 0.6824, 0.83, 0.7086, 0.4147, 0.8261, 0.3964, 0.811, 0.4389, 0.7692, 0.578, 0.06818, 0.5406, 0.1011, 0.5509, 0.05194, 0.5657, 0.02217, 0.794, 0.5563, 0.7885, 0.5968, 0.7862, 0.5491, 0.43, 0.8781, 0.4259, 0.9277, 0.418, 0.8883, 0.4167, 0.851, 0.4056, 0.9156, 0.398, 0.9537, 0.3896, 0.8967, 0.7509, 0.6561, 0.7273, 0.6569, 0.714, 0.6173, 0.6998, 0.5448, 0.6905, 0.6579, 0.6717, 0.6656, 0.6735, 0.5393, 0.7247, 0.5594, 0.7491, 0.5668, 0.714, 0.6173, 0.5086, 0.4088, 0.4818, 0.3902, 0.4931, 0.3754, 0.7321, 0.7432, 0.7796, 0.7473, 0.7068, 0.7483, 0.5674, 0.7228, 0.5566, 0.7413, 0.5306, 0.7104, 0.5306, 0.7104, 0.483, 0.7391, 0.4806, 0.7166, 0.85, 0.7489, 0.8332, 0.7375, 0.6236, 0.0397, 0.6051, 0.5726, 0.6998, 0.5448, 0.7247, 0.5594, 0.714, 0.6173, 0.3005, 0.5183, 0.2769, 0.5305, 0.3752, 0.3895, 0.3847, 0.3909, 0.7193, 0.5317, 0.7353, 0.5348, 0.7405, 0.5514, 0.714, 0.6173, 0.7491, 0.5668, 0.747, 0.6388, 0.747, 0.6388, 0.7509, 0.6561, 0.714, 0.6173, 0.7556, 0.6053, 0.747, 0.6388, 0.7491, 0.5668, 0.7634, 0.5851, 0.7556, 0.6053, 0.7491, 0.5668, 0.6021, 0.3061, 0.6152, 0.3066, 0.6098, 0.3203, 0.5958, 0.3172, 0.4059, 0.9309, 0.398, 0.9537, 0.4056, 0.9156, 0.4389, 0.7692, 0.4554, 0.78, 0.4492, 0.8089, 0.4398, 0.7886, 0.7862, 0.5491, 0.7756, 0.5922, 0.776, 0.5464, 0.7862, 0.5491, 0.7885, 0.5968, 0.7756, 0.5922, 0.7828, 0.6261, 0.8036, 0.6334, 0.7998, 0.6708, 0.7806, 0.6537, 0.7828, 0.6261, 0.7998, 0.6708, 0.4087, 0.05886, 0.378, 0.03714, 0.3797, 0.01511, 0.3995, 0.02102, 0.8151, 0.7412, 0.8322, 0.7191, 0.8332, 0.7375, 0.8277, 0.5507, 0.8379, 0.5604, 0.8052, 0.5655, 0.8379, 0.5604, 0.8553, 0.591, 0.8398, 0.5828, 0.8379, 0.5604, 0.8709, 0.5553, 0.8553, 0.591, 0.5468, 0.501, 0.5521, 0.5304, 0.5181, 0.5501, 0.5236, 0.5161, 0.8419, 0.5975, 0.8244, 0.6144, 0.8398, 0.5828, 0.5869, 0.6303, 0.5705, 0.6227, 0.5897, 0.5765, 0.6222, 0.5742, 0.7925, 0.504, 0.7816, 0.5186, 0.7622, 0.5031, 0.1301, 0.7373, 0.1391, 0.7077, 0.1476, 0.7126, 0.2485, 0.75, 0.2557, 0.7459, 0.3008, 0.7878, 0.5307, 0.458, 0.5392, 0.4082, 0.5611, 0.4459, 0.1539, 0.6258, 0.1678, 0.6612, 0.1483, 0.6525, 0.1678, 0.6612, 0.1695, 0.7134, 0.1483, 0.6525, 0.3353, 0.7214, 0.3343, 0.7374, 0.3161, 0.7452, 0.3159, 0.7334, 0.8051, 0.7166, 0.7865, 0.6981, 0.7941, 0.6826, 0.2316, 0.6742, 0.2123, 0.6359, 0.2314, 0.6515, 0.2314, 0.6515, 0.2123, 0.6359, 0.2358, 0.6263, 0.2783, 0.7182, 0.2919, 0.7185, 0.2971, 0.7344, 0.2665, 0.7345, 0.2358, 0.6263, 0.2499, 0.6373, 0.2362, 0.6377, 0.2544, 0.6891, 0.2783, 0.7026, 0.2366, 0.7024, 0.776, 0.5464, 0.7514, 0.5397, 0.7816, 0.5186, 0.7908, 0.5282, 0.5981, 0.8923, 0.5907, 0.9073, 0.5894, 0.8611, 0.2765, 0.6874, 0.3038, 0.6906, 0.2865, 0.6983, 0.5117, 0.8101, 0.4904, 0.7844, 0.4836, 0.7613, 0.5171, 0.7748, 0.4931, 0.8132, 0.492, 0.7991, 0.5117, 0.8101, 0.3403, 0.5921, 0.3029, 0.6133, 0.3029, 0.5917, 0.4017, 0.7472, 0.4076, 0.7738, 0.3801, 0.7945, 0.2227, 0.7034, 0.2366, 0.7024, 0.2401, 0.7212, 0.2235, 0.722, 0.3824, 0.8206, 0.3874, 0.8336, 0.375, 0.8322, 0.7353, 0.5348, 0.7622, 0.5031, 0.7816, 0.5186, 0.7514, 0.5397, 0.476, 0.3582, 0.461, 0.3869, 0.441, 0.3339, 0.4633, 0.3296, 0.4038, 0.8384, 0.4254, 0.8282, 0.4167, 0.851, 0.4038, 0.8384, 0.4147, 0.8261, 0.4254, 0.8282, 0.2618, 0.5911, 0.2673, 0.5646, 0.2803, 0.5662, 0.2776, 0.5867, 0.4038, 0.8384, 0.4167, 0.851, 0.4067, 0.8557, 0.4554, 0.78, 0.4583, 0.7623, 0.4789, 0.7927, 0.4702, 0.8024, 0.2135, 0.5428, 0.1786, 0.5514, 0.1863, 0.523, 0.2055, 0.5225, 0.6106, 0.03842, 0.6195, 0.07319, 0.578, 0.06818, 0.8244, 0.6144, 0.7885, 0.5968, 0.8164, 0.5835, 0.8398, 0.5828, 0.2554, 0.5626, 0.2618, 0.5911, 0.2499, 0.5913, 0.2445, 0.5609, 0.4387, 0.9301, 0.4235, 0.9356, 0.4259, 0.9277, 0.4704, 0.9603, 0.4982, 0.9839, 0.4242, 0.9597, 0.6311, 0.7065, 0.6169, 0.6726, 0.6161, 0.6544, 0.4626, 0.8304, 0.4803, 0.8432, 0.4518, 0.8431, 0.4803, 0.8432, 0.4962, 0.8401, 0.496, 0.8747, 0.4692, 0.8714, 0.496, 0.8747, 0.4771, 0.8877, 0.714, 0.6173, 0.6905, 0.6579, 0.6998, 0.5448, 0.7509, 0.6561, 0.7817, 0.6661, 0.768, 0.6634, 0.4967, 0.9613, 0.5444, 0.9744, 0.4982, 0.9839, 0.6257, 0.7344, 0.5986, 0.7236, 0.6311, 0.7065, 0.6257, 0.1647, 0.8601, 0.6045, 0.8479, 0.6027, 0.6786, 0.2642, 0.5283, 0.3982, 0.5384, 0.3686, 0.5533, 0.3737, 0.5283, 0.3982, 0.5246, 0.3666, 0.5384, 0.3686, 0.7186, 0.6921, 0.7509, 0.6561, 0.768, 0.6634, 0.763, 0.6909, 0.6021, 0.6647, 0.5778, 0.6452, 0.5869, 0.6303, 0.6161, 0.6544, 0.4726, 0.2955, 0.476, 0.3582, 0.4633, 0.3296, 0.5384, 0.3686, 0.5246, 0.3666, 0.5268, 0.3262, 0.5389, 0.3198, 0.3663, 0.6857, 0.4001, 0.567, 0.406, 0.6429, 0.3746, 0.5428, 0.4098, 0.5095, 0.4001, 0.567, 0.3967, 0.1665, 0.3863, 0.1572, 0.3833, 0.1122, 0.4058, 0.1211, 0.4528, 0.884, 0.4518, 0.8431, 0.4591, 0.8616, 0.5876, 0.1983, 0.5524, 0.1595, 0.5735, 0.1443, 0.6052, 0.1877, 0.5793, 0.4373, 0.6106, 0.4539, 0.5774, 0.4873, 0.5693, 0.6764, 0.5674, 0.7228, 0.4731, 0.6533, 0.5083, 0.5939, 0.4667, 0.5965, 0.4899, 0.5743, 0.3805, 0.3274, 0.3887, 0.3131, 0.3841, 0.3367, 0.3887, 0.3131, 0.3905, 0.3314, 0.3841, 0.3367, 0.3841, 0.3367, 0.3905, 0.3314, 0.383, 0.3538, 0.2651, 0.7195, 0.2665, 0.7345, 0.2319, 0.7342, 0.2401, 0.7212, 0.2865, 0.6983, 0.3159, 0.7334, 0.2942, 0.7151, 0.44, 0.2706, 0.4347, 0.3045, 0.4187, 0.2716, 0.4381, 0.3962, 0.4257, 0.4227, 0.4214, 0.3754, 0.4808, 0.2461, 0.4744, 0.2722, 0.4542, 0.2482, 0.5611, 0.00814, 0.5657, 0.02217, 0.5171, 0.01878, 0.5187, 0.0007623, 0.5723, 0.3744, 0.5661, 0.4172, 0.5467, 0.4094, 0.5723, 0.3744, 0.5743, 0.3966, 0.5661, 0.4172, 0.488, 0.4131, 0.5086, 0.4088, 0.5157, 0.4223, 0.511, 0.4795, 0.5468, 0.501, 0.5232, 0.5016, 0.5157, 0.4223, 0.5086, 0.4088, 0.5283, 0.3982, 0.6052, 0.1877, 0.6075, 0.2518, 0.5837, 0.2423, 0.5876, 0.1983, 0.5171, 0.7748, 0.5623, 0.755, 0.5574, 0.7933, 0.5117, 0.8101, 0.6231, 0.9274, 0.6132, 0.9445, 0.6032, 0.9252, 0.6183, 0.9108, 0.2554, 0.5626, 0.2445, 0.5609, 0.2607, 0.5441, 0.6215, 0.9468, 0.6132, 0.9445, 0.6231, 0.9274, 0.625, 0.9419, 0.6215, 0.9468, 0.6231, 0.9274, 0.6231, 0.9274, 0.6183, 0.9108, 0.625, 0.9008, 0.3029, 0.5917, 0.3029, 0.6133, 0.2776, 0.5867, 0.2776, 0.5867, 0.2649, 0.6051, 0.2618, 0.5911, 0.2319, 0.7342, 0.2235, 0.7431, 0.2046, 0.7317, 0.2401, 0.7212, 0.5819, 0.3741, 0.5897, 0.3859, 0.5822, 0.3893, 0.2235, 0.7431, 0.3775, 0.8801, 0.3777, 0.8827, 0.2203, 0.75, 0.619, 0.2526, 0.6206, 0.2779, 0.6075, 0.2518, 0.4361, 0.4491, 0.4242, 0.4865, 0.4219, 0.4508, 0.4257, 0.4227, 0.5925, 0.4214, 0.6106, 0.4539, 0.5793, 0.4373, 0.6201, 0.3303, 0.625, 0.3306, 0.6131, 0.3478, 0.4349, 0.2454, 0.4187, 0.2716, 0.3817, 0.276, 0.3928, 0.2494, 0.4349, 0.2454, 0.3817, 0.276, 0.5963, 0.3513, 0.5943, 0.3756, 0.5985, 0.3347, 0.2055, 0.5225, 0.2219, 0.5159, 0.2245, 0.5376, 0.2135, 0.5428, 0.2803, 0.5662, 0.2673, 0.5646, 0.2607, 0.5441, 0.2756, 0.5536, 0.492, 0.7991, 0.4789, 0.7927, 0.4904, 0.7844, 0.4087, 0.05886, 0.4325, 0.06509, 0.4363, 0.1088, 0.3974, 0.07603, 0.5308, 0.2281, 0.4542, 0.2482, 0.4603, 0.2302, 0.5308, 0.2281, 0.4808, 0.2461, 0.4542, 0.2482, 0.5308, 0.2281, 0.4603, 0.2302, 0.4891, 0.191, 0.3847, 0.3909, 0.3752, 0.3895, 0.3751, 0.3787, 0.383, 0.3538, 0.4361, 0.4491, 0.4257, 0.4227, 0.4521, 0.4111, 0.2049, 0.5928, 0.2196, 0.6106, 0.183, 0.6201, 0.2199, 0.5869, 0.2401, 0.5964, 0.2196, 0.6106, 0.5587, 0.8567, 0.5193, 0.8596, 0.5339, 0.8321, 0.2783, 0.7182, 0.2665, 0.7345, 0.2651, 0.7195, 0.1615, 0.5514, 0.1786, 0.5514, 0.1683, 0.5691, 0.4891, 0.191, 0.4746, 0.1683, 0.5264, 0.1633, 0.7068, 0.7483, 0.6971, 0.7402, 0.7321, 0.7432, 0.6735, 0.5393, 0.6235, 0.6103, 0.6222, 0.5742, 0.4347, 0.3045, 0.441, 0.3339, 0.4214, 0.3754, 0.4078, 0.3365, 0.6735, 0.5393, 0.7193, 0.5317, 0.6998, 0.5448, 0.7003, 0.7053, 0.7341, 0.7182, 0.6971, 0.7402, 0.6571, 0.731, 0.6809, 0.7137, 0.6971, 0.7402, 0.2123, 0.6359, 0.183, 0.6201, 0.2196, 0.6106, 0.2358, 0.6263, 0.7817, 0.6661, 0.7941, 0.6826, 0.7865, 0.6981, 0.7514, 0.5397, 0.7634, 0.5851, 0.7491, 0.5668, 0.7556, 0.6053, 0.7806, 0.6537, 0.747, 0.6388, 0.8036, 0.6334, 0.8244, 0.6144, 0.8208, 0.6437, 0.8086, 0.6824, 0.8036, 0.6334, 0.8208, 0.6437, 0.8086, 0.6824, 0.7998, 0.6708, 0.8036, 0.6334, 0.8051, 0.7166, 0.811, 0.7105, 0.8151, 0.7412, 0.8064, 0.7376, 0.8051, 0.7166, 0.8151, 0.7412, 0.8453, 0.6396, 0.8314, 0.6538, 0.8208, 0.6437, 0.8382, 0.6101, 0.8419, 0.5975, 0.8453, 0.6396, 0.8453, 0.6396, 0.8208, 0.6437, 0.8382, 0.6101, 0.8553, 0.591, 0.8709, 0.5553, 0.875, 0.5949, 0.7686, 0.4449, 0.8628, 0.6773, 0.7582, 0.4312, 0.7582, 0.4312, 0.854, 0.6563, 0.8419, 0.5975, 0.2557, 0.7459, 0.2319, 0.7342, 0.2665, 0.7345, 0.183, 0.6201, 0.1779, 0.6322, 0.1539, 0.6258, 0.1451, 0.5196, 0.1629, 0.5219, 0.15, 0.5331, 0.4726, 0.2955, 0.4347, 0.3045, 0.44, 0.2706, 0.4744, 0.2722, 0.1779, 0.6322, 0.2123, 0.6359, 0.2035, 0.6577, 0.7722, 0.7313, 0.7796, 0.7473, 0.7321, 0.7432, 0.7542, 0.7307, 0.4527, 0.4614, 0.5232, 0.5016, 0.5236, 0.5161, 0.4553, 0.5244, 0.8628, 0.6773, 0.8436, 0.7012, 0.854, 0.6563, 0.1476, 0.7126, 0.1695, 0.7134, 0.202, 0.7187, 0.202, 0.7187, 0.2227, 0.7034, 0.2235, 0.722, 0.4538, 0.9276, 0.4387, 0.9301, 0.43, 0.8781, 0.4528, 0.884, 0.2144, 0.6831, 0.204, 0.6985, 0.1954, 0.6909, 0.2067, 0.5097, 0.2219, 0.5159, 0.2008, 0.513, 0.2316, 0.6742, 0.2366, 0.7024, 0.2227, 0.7034, 0.204, 0.6985, 0.2316, 0.6742, 0.2227, 0.7034, 0.4722, 0.09888, 0.4363, 0.1088, 0.4325, 0.06509, 0.4762, 0.07291, 0.2499, 0.5913, 0.2348, 0.5782, 0.2445, 0.5609, 0.4469, 0.6649, 0.4282, 0.7054, 0.3663, 0.6857, 0.406, 0.6429, 0.5181, 0.5501, 0.5521, 0.5304, 0.5643, 0.5669, 0.5462, 0.6087, 0.2499, 0.6373, 0.2649, 0.6051, 0.2601, 0.6318, 0.3011, 0.6482, 0.2869, 0.6317, 0.3029, 0.6133, 0.5986, 0.7236, 0.5674, 0.7228, 0.5693, 0.6764, 0.6021, 0.6647, 0.2783, 0.7026, 0.2783, 0.7182, 0.2651, 0.7195, 0.3606, 0.7147, 0.3353, 0.7214, 0.3663, 0.6857, 0.3353, 0.7214, 0.3365, 0.7007, 0.3528, 0.6646, 0.3663, 0.6857, 0.3528, 0.6646, 0.356, 0.5867, 0.4982, 0.9839, 0.5208, 0.9962, 0.4348, 0.9912, 0.4982, 0.9839, 0.5444, 0.9744, 0.5208, 0.9962, 0.4254, 0.8282, 0.4398, 0.7886, 0.4492, 0.8089, 0.1476, 0.7126, 0.1787, 0.732, 0.1301, 0.7373, 0.3964, 0.811, 0.3801, 0.7945, 0.4076, 0.7738, 0.3874, 0.8336, 0.3993, 0.8236, 0.4038, 0.8384, 0.3815, 0.8679, 0.3777, 0.8827, 0.3775, 0.8801, 0.5095, 0.4583, 0.5307, 0.458, 0.511, 0.4795, 0.418, 0.8883, 0.4067, 0.8557, 0.4167, 0.851, 0.2721, 0.6552, 0.2601, 0.6318, 0.2869, 0.6317, 0.3011, 0.6482, 0.4242, 0.9597, 0.4348, 0.9912, 0.4123, 0.9866, 0.4098, 0.5095, 0.375, 0.4716, 0.3792, 0.4443, 0.4219, 0.4508, 0.5173, 0.9259, 0.5444, 0.9744, 0.4967, 0.9613, 0.4242, 0.9597, 0.4982, 0.9839, 0.4348, 0.9912, 0.4518, 0.8431, 0.4492, 0.8089, 0.4626, 0.8304, 0.442, 0.9437, 0.4761, 0.9269, 0.4704, 0.9603, 0.442, 0.9437, 0.4704, 0.9603, 0.4242, 0.9597, 0.4469, 0.39, 0.461, 0.3869, 0.4664, 0.4175, 0.7341, 0.7182, 0.7542, 0.7307, 0.7321, 0.7432, 0.6971, 0.7402, 0.5566, 0.7413, 0.5623, 0.755, 0.5171, 0.7748, 0.5588, 0.872, 0.5587, 0.8567, 0.5792, 0.8684, 0.5702, 0.9479, 0.5487, 0.9364, 0.5644, 0.9174, 0.5702, 0.9479, 0.5768, 0.9258, 0.5876, 0.9394, 0.5615, 0.9563, 0.591, 0.9543, 0.5764, 0.9853, 0.5615, 0.9563, 0.5702, 0.9479, 0.591, 0.9543, 0.5702, 0.9479, 0.5876, 0.9394, 0.591, 0.9543, 0.6145, 0.9551, 0.591, 0.9543, 0.6132, 0.9445, 0.6199, 0.8909, 0.6225, 0.8292, 0.625, 0.9008, 0.3067, 0.5265, 0.2884, 0.5379, 0.2769, 0.5305, 0.3746, 0.5428, 0.3646, 0.5366, 0.4098, 0.5095, 0.4017, 0.7472, 0.4558, 0.7057, 0.4583, 0.7623, 0.4001, 0.567, 0.4098, 0.5095, 0.4559, 0.5702, 0.4098, 0.5095, 0.4641, 0.549, 0.4559, 0.5702, 0.4808, 0.2461, 0.5373, 0.2556, 0.5272, 0.2981, 0.4744, 0.2722, 0.3812, 0.08324, 0.3974, 0.07603, 0.4058, 0.1211, 0.3833, 0.1122, 0.4731, 0.6533, 0.5248, 0.6172, 0.5484, 0.6369, 0.5283, 0.3982, 0.5086, 0.4088, 0.5074, 0.3514, 0.5246, 0.3666, 0.565, 0.6452, 0.5705, 0.6227, 0.5778, 0.6452, 0.565, 0.6452, 0.5693, 0.6764, 0.4731, 0.6533, 0.8164, 0.5835, 0.8052, 0.5655, 0.8379, 0.5604, 0.8398, 0.5828, 0.763, 0.6909, 0.768, 0.6634, 0.7817, 0.6661, 0.7759, 0.6864, 0.5986, 0.7236, 0.6021, 0.6647, 0.6169, 0.6726, 0.3817, 0.276, 0.4187, 0.2716, 0.3989, 0.2821, 0.4027, 0.2994, 0.4187, 0.2716, 0.4347, 0.3045, 0.4078, 0.3365, 0.4027, 0.2994, 0.4347, 0.3045, 0.441, 0.3339, 0.461, 0.3869, 0.4214, 0.3754, 0.7686, 0.4449, 0.7582, 0.4312, 0.6257, 0.1647, 0.597, 0.1516, 0.476, 0.3582, 0.4818, 0.3902, 0.461, 0.3869, 0.4527, 0.4614, 0.5095, 0.4583, 0.511, 0.4795, 0.4027, 0.2994, 0.3887, 0.3131, 0.3817, 0.276, 0.3989, 0.2821, 0.5536, 0.2927, 0.569, 0.3155, 0.5272, 0.2981, 0.555, 0.9162, 0.5468, 0.9082, 0.5402, 0.8958, 0.569, 0.3155, 0.5818, 0.3143, 0.5723, 0.338, 0.5536, 0.2927, 0.5838, 0.2933, 0.5818, 0.3143, 0.5925, 0.4214, 0.5743, 0.3966, 0.5822, 0.3893, 0.3993, 0.8236, 0.3874, 0.8336, 0.3824, 0.8206, 0.3964, 0.811, 0.6021, 0.3061, 0.6206, 0.2779, 0.6152, 0.3066, 0.4558, 0.7057, 0.4806, 0.7166, 0.483, 0.7391, 0.4583, 0.7623, 0.8036, 0.6334, 0.7828, 0.6261, 0.7885, 0.5968, 0.8244, 0.6144, 0.5925, 0.4214, 0.6089, 0.4194, 0.6106, 0.4539, 0.625, 0.4704, 0.6106, 0.4539, 0.6235, 0.395, 0.6094, 0.368, 0.6131, 0.3478, 0.6235, 0.395, 0.3967, 0.1665, 0.4746, 0.1683, 0.4189, 0.1789, 0.2499, 0.6373, 0.2358, 0.6263, 0.2401, 0.5964, 0.2499, 0.5913, 0.4349, 0.2454, 0.4603, 0.2302, 0.4542, 0.2482, 0.4349, 0.2454, 0.4542, 0.2482, 0.4187, 0.2716, 0.3812, 0.08324, 0.3833, 0.1122, 0.3572, 0.1408, 0.3863, 0.1572, 0.3967, 0.1665, 0.3871, 0.1717, 0.3967, 0.1665, 0.4349, 0.2454, 0.4007, 0.2024, 0.3967, 0.1665, 0.4007, 0.2024, 0.3834, 0.2, 0.3967, 0.1665, 0.4189, 0.1789, 0.4349, 0.2454, 0.4325, 0.06509, 0.485, 0.03987, 0.4762, 0.07291, 0.4091, 0.005142, 0.4371, 0.0, 0.5171, 0.01878, 0.4058, 0.1211, 0.4363, 0.1088, 0.4746, 0.1683, 0.3967, 0.1665, 0.485, 0.03987, 0.5171, 0.01878, 0.5657, 0.02217, 0.5611, 0.00814, 0.5781, 0.0, 0.592, 0.0001868, 0.6152, 0.3066, 0.6239, 0.3104, 0.6098, 0.3203, 0.6132, 0.1153, 0.578, 0.06818, 0.6195, 0.07319, 0.5181, 0.5501, 0.5083, 0.5939, 0.4899, 0.5743, 0.5004, 0.5476, 0.4558, 0.7057, 0.4641, 0.6453, 0.4731, 0.6533, 0.8332, 0.7375, 0.85, 0.7489, 0.8268, 0.7453, 0.4891, 0.191, 0.5264, 0.1633, 0.5308, 0.2281, 0.4746, 0.1683, 0.4567, 0.2118, 0.4189, 0.1789, 0.4103, 0.02307, 0.485, 0.03987, 0.4325, 0.06509, 0.6152, 0.3066, 0.6232, 0.2891, 0.6239, 0.3104, 0.5818, 0.3143, 0.588, 0.3286, 0.5723, 0.338, 0.569, 0.3155, 0.5533, 0.3737, 0.5389, 0.3198, 0.569, 0.3155, 0.5723, 0.338, 0.5533, 0.3737, 0.5272, 0.2981, 0.5268, 0.3262, 0.4932, 0.3212, 0.4771, 0.4278, 0.5157, 0.4223, 0.5095, 0.4583, 0.4527, 0.4614, 0.511, 0.4795, 0.5232, 0.5016, 0.4771, 0.4278, 0.5095, 0.4583, 0.4527, 0.4614, 0.2607, 0.5441, 0.27, 0.5415, 0.2884, 0.5379, 0.2756, 0.5536, 0.44, 0.2706, 0.4542, 0.2482, 0.4744, 0.2722, 0.763, 0.6909, 0.7759, 0.6864, 0.7876, 0.7246, 0.7722, 0.7313, 0.5774, 0.4873, 0.6031, 0.4998, 0.5806, 0.5342, 0.5248, 0.6172, 0.5462, 0.6087, 0.5484, 0.6369, 0.2554, 0.6533, 0.2721, 0.6552, 0.2587, 0.6703, 0.2495, 0.6659, 0.5004, 0.5476, 0.5236, 0.5161, 0.5181, 0.5501, 0.6311, 0.7065, 0.6672, 0.6892, 0.6809, 0.7137, 0.6571, 0.731, 0.3632, 0.5526, 0.3746, 0.5428, 0.4001, 0.567, 0.6065, 0.7967, 0.5912, 0.8399, 0.5956, 0.7973, 0.3663, 0.6857, 0.4282, 0.7054, 0.3606, 0.7147, 0.6064, 0.849, 0.6175, 0.8347, 0.6199, 0.8909, 0.4559, 0.5702, 0.4641, 0.549, 0.4899, 0.5743, 0.4667, 0.5965, 0.5764, 0.9853, 0.591, 0.9543, 0.6145, 0.9551, 0.5918, 0.9933, 0.5764, 0.9853, 0.6145, 0.9551, 0.5487, 0.9364, 0.5702, 0.9479, 0.5615, 0.9563, 0.5574, 0.7933, 0.5392, 0.8108, 0.5117, 0.8101, 0.5402, 0.8958, 0.5468, 0.9082, 0.5173, 0.9259, 0.4538, 0.9276, 0.4761, 0.9269, 0.442, 0.9437, 0.4254, 0.8282, 0.4492, 0.8089, 0.4518, 0.8431, 0.5173, 0.9259, 0.5487, 0.9364, 0.5444, 0.9744, 0.3906, 0.8528, 0.4067, 0.8557, 0.4024, 0.8883, 0.5643, 0.5669, 0.5897, 0.5765, 0.5705, 0.6227, 0.5462, 0.6087, 0.3038, 0.6906, 0.291, 0.676, 0.3365, 0.7007, 0.2783, 0.7026, 0.2919, 0.7185, 0.2783, 0.7182, 0.3964, 0.811, 0.3824, 0.8206, 0.375, 0.8123, 0.3801, 0.7945, 0.2554, 0.6533, 0.2601, 0.6318, 0.2721, 0.6552, 0.2554, 0.5626, 0.2673, 0.5646, 0.2618, 0.5911, 0.2803, 0.5662, 0.2941, 0.563, 0.2776, 0.5867, 0.2165, 0.5043, 0.2242, 0.5001, 0.2219, 0.5159, 0.202, 0.7187, 0.2235, 0.722, 0.2046, 0.7317, 0.2235, 0.722, 0.2401, 0.7212, 0.2046, 0.7317, 0.3029, 0.6133, 0.2869, 0.6317, 0.2601, 0.6318, 0.2649, 0.6051, 0.1483, 0.6525, 0.1695, 0.7134, 0.1476, 0.7126, 0.1483, 0.6525, 0.1476, 0.7126, 0.1391, 0.7077, 0.8436, 0.7012, 0.8581, 0.7087, 0.83, 0.7086, 0.7876, 0.7246, 0.8051, 0.7166, 0.8064, 0.7376, 0.776, 0.5464, 0.7756, 0.5922, 0.7514, 0.5397, 0.6195, 0.5289, 0.6476, 0.5046, 0.6735, 0.5393, 0.6195, 0.5289, 0.6735, 0.5393, 0.6222, 0.5742, 0.6246, 0.1915, 0.6052, 0.1877, 0.597, 0.1516, 0.6257, 0.1647, 0.5193, 0.8596, 0.4931, 0.8132, 0.5339, 0.8321, 0.5774, 0.4873, 0.5611, 0.4459, 0.5661, 0.4172, 0.5793, 0.4373, 0.5264, 0.1633, 0.5524, 0.1595, 0.5876, 0.1983, 0.3906, 0.8528, 0.4024, 0.8883, 0.3777, 0.8827, 0.3815, 0.8679, 0.7722, 0.7313, 0.7542, 0.7307, 0.7341, 0.7182, 0.5897, 0.3859, 0.5943, 0.3756, 0.6089, 0.4194, 0.6051, 0.5726, 0.5918, 0.9933, 0.6145, 0.9551, 0.5307, 0.458, 0.5468, 0.501, 0.511, 0.4795, 0.5157, 0.4223, 0.5283, 0.3982, 0.5392, 0.4082, 0.2008, 0.513, 0.2219, 0.5159, 0.2055, 0.5225, 0.1863, 0.523, 0.5838, 0.2933, 0.5272, 0.2981, 0.5373, 0.2556, 0.5587, 0.8567, 0.5339, 0.8321, 0.5392, 0.8108, 0.5602, 0.8388, 0.2245, 0.5376, 0.2219, 0.5159, 0.2399, 0.5162, 0.2388, 0.543, 0.3632, 0.5526, 0.4001, 0.567, 0.356, 0.5867, 0.291, 0.676, 0.3038, 0.6906, 0.2765, 0.6874, 0.1936, 0.507, 0.1863, 0.523, 0.1629, 0.5219, 0.5907, 0.9073, 0.6032, 0.9252, 0.5876, 0.9394, 0.2401, 0.7212, 0.2366, 0.7024, 0.2783, 0.7026, 0.2651, 0.7195, 0.747, 0.6388, 0.7806, 0.6537, 0.7817, 0.6661, 0.7509, 0.6561, 0.747, 0.6388, 0.7817, 0.6661, 0.4702, 0.8024, 0.4803, 0.8432, 0.4626, 0.8304, 0.4702, 0.8024, 0.4848, 0.8131, 0.4803, 0.8432, 0.4967, 0.9613, 0.4982, 0.9839, 0.4704, 0.9603, 0.3993, 0.8236, 0.4147, 0.8261, 0.4038, 0.8384, 0.5907, 0.9073, 0.5794, 0.8977, 0.5894, 0.8611, 0.2783, 0.7026, 0.2765, 0.6874, 0.2865, 0.6983, 0.5444, 0.9744, 0.5487, 0.9364, 0.5615, 0.9563, 0.3807, 0.7976, 0.3811, 0.9327, 0.3969, 0.4274, 0.3204, 0.5581, 0.2979, 0.5467, 0.337, 0.541, 0.1835, 0.6738, 0.1695, 0.7134, 0.1678, 0.6612, 0.2557, 0.7459, 0.3254, 0.7879, 0.3008, 0.7878, 0.2971, 0.7344, 0.2947, 0.7441, 0.2665, 0.7345, 0.8164, 0.5835, 0.7885, 0.5968, 0.794, 0.5563, 0.811, 0.7105, 0.8322, 0.7191, 0.8151, 0.7412, 0.3969, 0.4274, 0.3811, 0.9327, 0.398, 0.9537, 0.6131, 0.3478, 0.6054, 0.378, 0.5963, 0.3513, 0.5566, 0.7413, 0.5171, 0.7748, 0.483, 0.7391, 0.4259, 0.9277, 0.4059, 0.9309, 0.4056, 0.9156, 0.418, 0.8883, 0.6239, 0.3104, 0.6232, 0.2891, 0.82, 0.5313, 0.1835, 0.6738, 0.2035, 0.6577, 0.2144, 0.6831, 0.1954, 0.6909, 0.1629, 0.5219, 0.1863, 0.523, 0.1615, 0.5514, 0.1529, 0.5454, 0.5956, 0.7973, 0.5912, 0.8399, 0.5602, 0.8388, 0.5574, 0.7933, 0.8064, 0.7376, 0.8014, 0.746, 0.7796, 0.7473, 0.7722, 0.7313, 0.4387, 0.9301, 0.4259, 0.9277, 0.43, 0.8781, 0.2445, 0.5609, 0.2348, 0.5782, 0.2427, 0.5523, 0.6051, 0.5726, 0.5957, 0.1637, 0.5918, 0.9933, 0.7998, 0.6708, 0.7941, 0.6826, 0.7817, 0.6661, 0.7806, 0.6537, 0.2358, 0.6263, 0.2362, 0.6377, 0.2419, 0.6486, 0.2314, 0.6515, 0.4024, 0.8883, 0.4056, 0.9156, 0.3777, 0.8827, 0.3204, 0.5581, 0.3029, 0.5917, 0.2776, 0.5867, 0.2941, 0.563, 0.5792, 0.8684, 0.5587, 0.8567, 0.5602, 0.8388, 0.2554, 0.6533, 0.2499, 0.6373, 0.2601, 0.6318, 0.3365, 0.7007, 0.291, 0.676, 0.2941, 0.6688, 0.2046, 0.7317, 0.2235, 0.7431, 0.2203, 0.75, 0.2769, 0.5305, 0.2884, 0.5379, 0.27, 0.5415, 0.6065, 0.7967, 0.6064, 0.849, 0.5912, 0.8399, 0.4558, 0.7057, 0.4731, 0.6533, 0.4806, 0.7166, 0.2135, 0.5428, 0.2427, 0.5523, 0.2348, 0.5782, 0.5171, 0.01878, 0.4371, 0.0, 0.5187, 0.0007623, 0.4932, 0.3212, 0.5268, 0.3262, 0.5246, 0.3666, 0.4556, 0.4438, 0.4361, 0.4491, 0.4521, 0.4111, 0.5705, 0.6227, 0.5869, 0.6303, 0.5778, 0.6452, 0.2572, 0.5162, 0.2769, 0.5305, 0.27, 0.5415, 0.3005, 0.5183, 0.3067, 0.5265, 0.2769, 0.5305, 0.6183, 0.9108, 0.6064, 0.849, 0.6199, 0.8909, 0.334, 0.746, 0.3343, 0.7374, 0.3606, 0.7147, 0.3777, 0.7374, 0.5627, 0.9999, 0.5208, 0.9962, 0.5444, 0.9744, 0.3528, 0.6646, 0.3365, 0.7007, 0.3326, 0.6621, 0.3353, 0.7214, 0.3038, 0.6906, 0.3365, 0.7007, 0.2495, 0.6659, 0.2404, 0.6659, 0.2314, 0.6515, 0.2419, 0.6486, 0.2495, 0.6659, 0.2587, 0.6703, 0.2544, 0.6891, 0.2404, 0.6659, 0.2495, 0.6659, 0.2544, 0.6891, 0.837, 0.6722, 0.83, 0.7086, 0.8086, 0.6824, 0.2947, 0.7441, 0.2971, 0.7344, 0.3159, 0.7334, 0.3161, 0.7452, 0.188, 0.6021, 0.2049, 0.5928, 0.183, 0.6201, 0.2196, 0.6106, 0.2401, 0.5964, 0.2358, 0.6263, 0.5308, 0.2281, 0.5837, 0.2423, 0.5373, 0.2556, 0.5837, 0.2423, 0.5792, 0.2616, 0.5373, 0.2556, 0.5932, 0.3346, 0.5868, 0.3568, 0.588, 0.3286, 0.5402, 0.8958, 0.5173, 0.9259, 0.4937, 0.8964, 0.2035, 0.6577, 0.2123, 0.6359, 0.2316, 0.6742, 0.2144, 0.6831, 0.82, 0.5313, 0.8052, 0.5655, 0.794, 0.5563, 0.5524, 0.1595, 0.5264, 0.1633, 0.5406, 0.1011, 0.4899, 0.5743, 0.4641, 0.549, 0.4553, 0.5244, 0.5004, 0.5476, 0.6052, 0.1877, 0.5735, 0.1443, 0.597, 0.1516, 0.5723, 0.3744, 0.5819, 0.3741, 0.5822, 0.3893, 0.5743, 0.3966, 0.5392, 0.4082, 0.5283, 0.3982, 0.5533, 0.3737, 0.5786, 0.7911, 0.5956, 0.7973, 0.5574, 0.7933, 0.6311, 0.7065, 0.5986, 0.7236, 0.6169, 0.6726, 0.6311, 0.7065, 0.6571, 0.731, 0.6257, 0.7344, 0.4103, 0.02307, 0.3807, 0.7976, 0.3969, 0.4274, 0.3811, 0.9327, 0.3789, 0.9091, 0.3896, 0.8967, 0.398, 0.9537, 0.3874, 0.8336, 0.4038, 0.8384, 0.4067, 0.8557, 0.3906, 0.8528, 0.5306, 0.7104, 0.5566, 0.7413, 0.483, 0.7391, 0.4932, 0.3212, 0.5074, 0.3514, 0.4931, 0.3754, 0.4731, 0.6533, 0.5674, 0.7228, 0.5306, 0.7104, 0.4641, 0.6453, 0.5248, 0.6172, 0.4731, 0.6533, 0.5389, 0.3198, 0.5268, 0.3262, 0.5272, 0.2981, 0.6523, 0.6754, 0.6672, 0.6892, 0.6311, 0.7065, 0.5806, 0.5342, 0.5521, 0.5304, 0.5468, 0.501, 0.5774, 0.4873, 0.4398, 0.7886, 0.4254, 0.8282, 0.4389, 0.7692, 0.4254, 0.8282, 0.4147, 0.8261, 0.4389, 0.7692, 0.375, 0.8322, 0.3906, 0.8528, 0.3008, 0.7878, 0.3254, 0.7879, 0.5521, 0.5304, 0.5806, 0.5342, 0.5643, 0.5669, 0.8553, 0.591, 0.8419, 0.5975, 0.8398, 0.5828, 0.2572, 0.5162, 0.27, 0.5415, 0.2607, 0.5441, 0.7941, 0.6826, 0.8086, 0.6824, 0.811, 0.7105, 0.8051, 0.7166, 0.5611, 0.4459, 0.5392, 0.4082, 0.5467, 0.4094, 0.337, 0.541, 0.3067, 0.5265, 0.3005, 0.5183, 0.6065, 0.7967, 0.5956, 0.7973, 0.5977, 0.7503, 0.6146, 0.7849, 0.7865, 0.6981, 0.7876, 0.7246, 0.7759, 0.6864, 0.4091, 0.005142, 0.4103, 0.02307, 0.3969, 0.4274, 0.5764, 0.9853, 0.5444, 0.9744, 0.5615, 0.9563, 0.6089, 0.4194, 0.6054, 0.378, 0.6235, 0.395, 0.6021, 0.3061, 0.5971, 0.2704, 0.6075, 0.2518, 0.6206, 0.2779, 0.4017, 0.4337, 0.4093, 0.4026, 0.4214, 0.3754, 0.4257, 0.4227, 0.5758, 0.7443, 0.5977, 0.7503, 0.5956, 0.7973, 0.5758, 0.7443, 0.5956, 0.7973, 0.5786, 0.7911, 0.5117, 0.8101, 0.492, 0.7991, 0.4904, 0.7844, 0.3943, 0.3916, 0.4017, 0.4337, 0.3792, 0.4443, 0.3847, 0.3909, 0.3792, 0.4443, 0.3757, 0.4299, 0.4361, 0.4491, 0.4527, 0.4614, 0.4553, 0.5244, 0.4242, 0.4865, 0.4103, 0.02307, 0.4325, 0.06509, 0.4087, 0.05886, 0.6236, 0.0397, 0.6248, 0.04404, 0.6106, 0.03842, 0.2765, 0.6874, 0.2544, 0.6891, 0.2587, 0.6703, 0.291, 0.676, 0.3969, 0.4274, 0.398, 0.9537, 0.4059, 0.9309, 0.4091, 0.005142, 0.337, 0.541, 0.356, 0.5867, 0.3403, 0.5921, 0.3204, 0.5581, 0.6571, 0.731, 0.6369, 0.7464, 0.6257, 0.7344, 0.5467, 0.4094, 0.5392, 0.4082, 0.5533, 0.3737, 0.1936, 0.507, 0.2008, 0.513, 0.1863, 0.523, 0.1629, 0.5219, 0.1451, 0.5196, 0.1534, 0.5091, 0.2803, 0.5662, 0.2756, 0.5536, 0.2979, 0.5467, 0.2941, 0.563, 0.4726, 0.2955, 0.4932, 0.3212, 0.476, 0.3582, 0.4326, 0.8424, 0.4518, 0.8431, 0.4528, 0.884, 0.43, 0.8781, 0.4647, 0.9073, 0.4538, 0.9276, 0.4528, 0.884, 0.2942, 0.7151, 0.2919, 0.7185, 0.2783, 0.7026, 0.2865, 0.6983, 0.7722, 0.7313, 0.7876, 0.7246, 0.8064, 0.7376, 0.5957, 0.1637, 0.6106, 0.03842, 0.578, 0.06818, 0.5657, 0.02217, 0.5735, 0.1443, 0.5524, 0.1595, 0.5406, 0.1011, 0.2554, 0.5626, 0.2607, 0.5441, 0.2673, 0.5646, 0.4789, 0.7927, 0.492, 0.7991, 0.4848, 0.8131, 0.4702, 0.8024, 0.82, 0.5313, 0.8277, 0.5507, 0.8052, 0.5655, 0.8084, 0.5113, 0.82, 0.5313, 0.7908, 0.5282, 0.3353, 0.7214, 0.3606, 0.7147, 0.3343, 0.7374, 0.3343, 0.7374, 0.334, 0.746, 0.3161, 0.7452, 0.6064, 0.849, 0.6183, 0.9108, 0.5981, 0.8923, 0.2427, 0.5523, 0.2388, 0.543, 0.2607, 0.5441, 0.2776, 0.5867, 0.3029, 0.6133, 0.2649, 0.6051, 0.763, 0.6909, 0.7722, 0.7313, 0.7341, 0.7182, 0.5932, 0.3346, 0.588, 0.3286, 0.5958, 0.3172, 0.7514, 0.5397, 0.7491, 0.5668, 0.7405, 0.5514, 0.7353, 0.5348, 0.4904, 0.7844, 0.4789, 0.7927, 0.4836, 0.7613, 0.4789, 0.7927, 0.4583, 0.7623, 0.4836, 0.7613, 0.2049, 0.5928, 0.2199, 0.5869, 0.2196, 0.6106, 0.5339, 0.8321, 0.5117, 0.8101, 0.5392, 0.8108, 0.5339, 0.8321, 0.4931, 0.8132, 0.5117, 0.8101, 0.2937, 0.3013, 0.1529, 0.5454, 0.1615, 0.5514, 0.3833, 0.1122, 0.2937, 0.3013, 0.3572, 0.1408, 0.8086, 0.6824, 0.8208, 0.6437, 0.8314, 0.6538, 0.837, 0.6722, 0.7759, 0.6864, 0.7817, 0.6661, 0.7865, 0.6981, 0.7941, 0.6826, 0.7998, 0.6708, 0.8086, 0.6824, 0.305, 0.75, 0.2947, 0.7441, 0.3161, 0.7452, 0.8453, 0.6396, 0.837, 0.6722, 0.8314, 0.6538, 0.2544, 0.6891, 0.2366, 0.7024, 0.2316, 0.6742, 0.2404, 0.6659, 0.7686, 0.4449, 0.8731, 0.6713, 0.8628, 0.6773, 0.1695, 0.7134, 0.1954, 0.6909, 0.204, 0.6985, 0.1695, 0.7134, 0.204, 0.6985, 0.202, 0.7187, 0.2049, 0.5928, 0.188, 0.6021, 0.1843, 0.5767, 0.2348, 0.5782, 0.2199, 0.5869, 0.2135, 0.5428, 0.4967, 0.9613, 0.4704, 0.9603, 0.4761, 0.9269, 0.4928, 0.9304, 0.2404, 0.6659, 0.2316, 0.6742, 0.2314, 0.6515, 0.2495, 0.6659, 0.2419, 0.6486, 0.2554, 0.6533, 0.6064, 0.849, 0.6065, 0.7967, 0.6146, 0.7849, 0.6175, 0.8347, 0.3663, 0.6857, 0.3353, 0.7214, 0.3528, 0.6646, 0.5627, 0.9999, 0.5444, 0.9744, 0.5764, 0.9853, 0.4389, 0.7692, 0.3964, 0.811, 0.4076, 0.7738, 0.4389, 0.7692, 0.4017, 0.7472, 0.4583, 0.7623, 0.1301, 0.7373, 0.1787, 0.732, 0.1501, 0.7438, 0.4387, 0.9301, 0.442, 0.9437, 0.4242, 0.9597, 0.4235, 0.9356, 0.4967, 0.9613, 0.4928, 0.9304, 0.5173, 0.9259, 0.7186, 0.6921, 0.763, 0.6909, 0.7341, 0.7182, 0.5588, 0.872, 0.5193, 0.8596, 0.5587, 0.8567, 0.5644, 0.9174, 0.5487, 0.9364, 0.555, 0.9162, 0.5702, 0.9479, 0.5644, 0.9174, 0.5768, 0.9258, 0.5894, 0.8611, 0.5602, 0.8388, 0.5912, 0.8399, 0.6183, 0.9108, 0.6199, 0.8909, 0.625, 0.9008, 0.3606, 0.7147, 0.4282, 0.7054, 0.4017, 0.7472, 0.3067, 0.5265, 0.2979, 0.5467, 0.2884, 0.5379, 0.6175, 0.8347, 0.6146, 0.7849, 0.6238, 0.7985, 0.6225, 0.8292, 0.5705, 0.6227, 0.565, 0.6452, 0.5484, 0.6369, 0.5462, 0.6087, 0.6248, 0.7809, 0.6238, 0.7985, 0.6146, 0.7849, 0.5004, 0.5476, 0.4553, 0.5244, 0.5236, 0.5161, 0.3887, 0.3131, 0.4027, 0.2994, 0.4078, 0.3365, 0.3905, 0.3314, 0.4469, 0.6649, 0.4667, 0.5965, 0.4641, 0.6453, 0.5661, 0.4172, 0.5611, 0.4459, 0.5467, 0.4094, 0.6021, 0.6647, 0.5693, 0.6764, 0.5778, 0.6452, 0.5819, 0.3741, 0.5723, 0.3744, 0.5723, 0.338, 0.5868, 0.3568, 0.4027, 0.2994, 0.3989, 0.2821, 0.4187, 0.2716, 0.441, 0.3339, 0.4347, 0.3045, 0.4633, 0.3296, 0.4726, 0.2955, 0.4744, 0.2722, 0.5272, 0.2981, 0.4932, 0.3212, 0.4726, 0.2955, 0.5272, 0.2981, 0.4932, 0.3212, 0.5246, 0.3666, 0.5074, 0.3514, 0.5774, 0.4873, 0.5468, 0.501, 0.5611, 0.4459, 0.4731, 0.6533, 0.5306, 0.7104, 0.4806, 0.7166, 0.5588, 0.872, 0.555, 0.9162, 0.5402, 0.8958, 0.5588, 0.872, 0.5644, 0.9174, 0.555, 0.9162, 0.5649, 0.3675, 0.5723, 0.338, 0.5723, 0.3744, 0.5971, 0.2704, 0.6021, 0.3061, 0.5838, 0.2933, 0.5792, 0.2616, 0.2427, 0.5523, 0.2135, 0.5428, 0.2245, 0.5376, 0.2388, 0.543, 0.569, 0.3155, 0.5536, 0.2927, 0.5818, 0.3143, 0.5818, 0.3143, 0.5838, 0.2933, 0.6021, 0.3061, 0.6201, 0.3303, 0.6239, 0.3104, 0.625, 0.3306, 0.5644, 0.9174, 0.5588, 0.872, 0.5792, 0.8684, 0.5794, 0.8977, 0.1786, 0.5514, 0.2135, 0.5428, 0.2029, 0.5628, 0.4189, 0.1789, 0.4567, 0.2118, 0.4349, 0.2454, 0.485, 0.03987, 0.4091, 0.005142, 0.5171, 0.01878, 0.8609, 0.7363, 0.8332, 0.7375, 0.8322, 0.7191, 0.8151, 0.7412, 0.8332, 0.7375, 0.8268, 0.7453, 0.6152, 0.3066, 0.6206, 0.2779, 0.6232, 0.2891, 0.5985, 0.3347, 0.5958, 0.3172, 0.6098, 0.3203, 0.5818, 0.3143, 0.5958, 0.3172, 0.588, 0.3286, 0.2203, 0.75, 0.1501, 0.7438, 0.1787, 0.732, 0.2046, 0.7317, 0.5468, 0.501, 0.5307, 0.458, 0.5611, 0.4459, 0.4633, 0.3296, 0.4347, 0.3045, 0.4726, 0.2955, 0.5869, 0.6303, 0.6222, 0.5742, 0.6235, 0.6103, 0.4558, 0.7057, 0.4017, 0.7472, 0.4282, 0.7054, 0.6032, 0.9252, 0.5907, 0.9073, 0.6183, 0.9108, 0.5907, 0.9073, 0.5981, 0.8923, 0.6183, 0.9108, 0.1683, 0.5691, 0.2167, 0.4471, 0.2937, 0.3013, 0.1615, 0.5514, 0.4389, 0.7692, 0.4076, 0.7738, 0.4017, 0.7472, 0.202, 0.7187, 0.204, 0.6985, 0.2227, 0.7034, 0.8628, 0.6773, 0.8581, 0.7087, 0.8436, 0.7012, 0.183, 0.6201, 0.16, 0.602, 0.188, 0.6021, 0.7582, 0.4312, 0.8628, 0.6773, 0.854, 0.6563, 0.7908, 0.5282, 0.82, 0.5313, 0.794, 0.5563, 0.7862, 0.5491, 0.1786, 0.5514, 0.1615, 0.5514, 0.1863, 0.523, 0.5484, 0.6369, 0.565, 0.6452, 0.4731, 0.6533, 0.4937, 0.8964, 0.4761, 0.9269, 0.4771, 0.8877, 0.5173, 0.9259, 0.4928, 0.9304, 0.4937, 0.8964, 0.6215, 0.9468, 0.6145, 0.9551, 0.6132, 0.9445, 0.5086, 0.4088, 0.4931, 0.3754, 0.5074, 0.3514, 0.7862, 0.5491, 0.776, 0.5464, 0.7908, 0.5282, 0.5986, 0.7236, 0.6257, 0.7344, 0.6369, 0.7464, 0.6007, 0.7434, 0.2979, 0.5467, 0.2756, 0.5536, 0.2884, 0.5379, 0.5838, 0.2933, 0.5536, 0.2927, 0.5272, 0.2981, 0.5574, 0.7933, 0.5602, 0.8388, 0.5392, 0.8108, 0.2388, 0.543, 0.2399, 0.5162, 0.2572, 0.5162, 0.2607, 0.5441, 0.4087, 0.05886, 0.3974, 0.07603, 0.378, 0.03714, 0.8051, 0.7166, 0.7876, 0.7246, 0.7865, 0.6981, 0.337, 0.541, 0.2979, 0.5467, 0.3067, 0.5265, 0.4389, 0.7692, 0.4583, 0.7623, 0.4554, 0.78, 0.2557, 0.7459, 0.2665, 0.7345, 0.3254, 0.7879, 0.7003, 0.7053, 0.6809, 0.7137, 0.6954, 0.6804, 0.6672, 0.6892, 0.6717, 0.6656, 0.6905, 0.6579, 0.188, 0.6021, 0.16, 0.602, 0.1683, 0.5691, 0.1843, 0.5767, 0.619, 0.2526, 0.6246, 0.1915, 0.6232, 0.2891, 0.6206, 0.2779, 0.6232, 0.2891, 0.6246, 0.1915, 0.8379, 0.5604, 0.8277, 0.5507, 0.8277, 0.5507, 0.82, 0.5313, 0.6232, 0.2891])
me_cube_001.update()

# ---- objects
ob_cube = bpy.data.objects.new('Cube', me_cube_001)

# ---- transforms, parenting, visibility, modifiers, constraints
ob_cube.location = (0.0, 0.0, 0.0)
ob_cube.scale = (0.9962, 1.0, 1.0)
_m = ob_cube.modifiers.new('Auto Smooth', 'NODES')
_m.node_group = ng_auto_smooth
_gi = [s.identifier for s in ng_auto_smooth.interface.items_tree if s.item_type == 'SOCKET' and s.in_out == 'INPUT']
_m[_gi[1]] = 0.5236  # Angle

# ---- collection membership
col_collection.objects.link(ob_cube)

# ---- scene / render settings (as saved in the file)
scene.frame_start = 1; scene.frame_end = 250; scene.frame_set(1)
scene.render.engine = 'BLENDER_WORKBENCH'
scene.render.use_freestyle = True
scene.render.line_thickness = 0.5
scene.cycles.sampling_pattern = 'TABULATED_SOBOL'
scene.cycles.use_light_tree = False
scene.view_settings.view_transform = 'Filmic'
bpy.context.view_layer.update()

# ---- added for rendering (the .blend has no active camera and no usable light): camera, sun
cam_auto = bpy.data.cameras.new('AutoCamera')
cam_auto.lens = 50.0
cam_auto.sensor_width = 36.0
cam_auto.clip_end = 1000.0
ob_auto_camera = bpy.data.objects.new('AutoCamera', cam_auto)
scene.collection.objects.link(ob_auto_camera)
ob_auto_camera.location = (2.37603, -2.87818, 1.90551)
ob_auto_camera.rotation_euler = (1.09748, -7.21219e-08, 0.694738)
scene.camera = ob_auto_camera
light_auto_sun = bpy.data.lights.new('AutoSun', 'SUN')
light_auto_sun.energy = 3.0
light_auto_sun.angle = 0.0523599
ob_auto_sun = bpy.data.objects.new('AutoSun', light_auto_sun)
scene.collection.objects.link(ob_auto_sun)
ob_auto_sun.rotation_euler = (0.872665, 0.174533, 0.523599)
bpy.context.view_layer.update()
